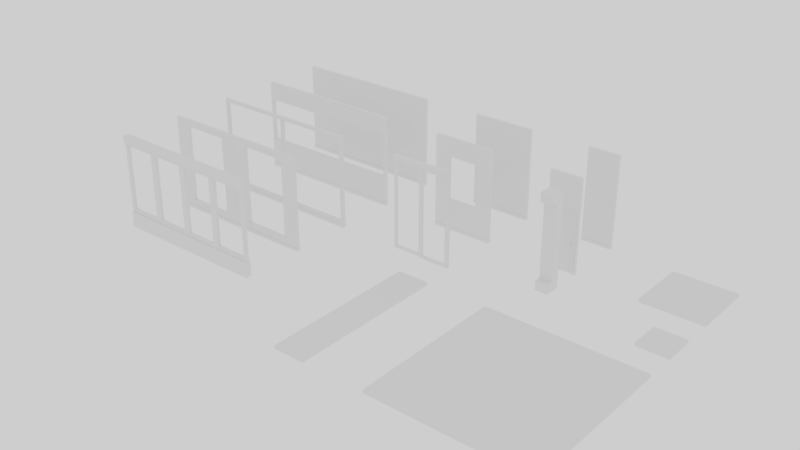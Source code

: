 # Source: BUILDING_ASSETS.blend  (saved by Blender 2.79.0; exported with 4.5.12 LTS)
import bpy
from mathutils import Matrix  # noqa: F401  (used for matrix-valued properties, if any)

bpy.ops.wm.read_factory_settings(use_empty=True)
scene = bpy.context.scene
scene.name = 'Scene'

# ---- collections
col_collection_1 = bpy.data.collections.new('Collection 1'); scene.collection.children.link(col_collection_1)

# ---- world
world_world = bpy.data.worlds.new('World'); scene.world = world_world
world_world.use_nodes = True; world_world.node_tree.nodes.clear()
_N = world_world.node_tree.nodes; _L = world_world.node_tree.links
n0 = _N.new('ShaderNodeOutputWorld'); n0.name = 'World Output'; n0.location = (300, 300)
n1 = _N.new('ShaderNodeBackground'); n1.name = 'Background'; n1.location = (10, 300)
n1.inputs[0].default_value = (1.0, 1.0, 1.0, 1.0)
_L.new(n1.outputs[0], n0.inputs[0])
n0.is_active_output = True
world_world.color = (0.05088, 0.05088, 0.05088)
world_world.use_sun_shadow = False
world_world.sun_shadow_jitter_overblur = 0.0
world_world.cycles.sampling_method = 'MANUAL'

# ---- meshes
me_cube_011 = bpy.data.meshes.new('Cube.011')
me_cube_011.from_pydata([(-0.8873, -0.08, 0.002724), (-0.89, -0.07728, 0.0), (-0.1127, -0.08, 0.002724), (-0.11, -0.07728, 0.0), (-0.1127, -0.02, 0.002724), (-0.11, -0.02272, 0.0), (-0.8873, -0.02, 0.002724), (-0.89, -0.02272, 0.0), (-0.8873, -0.08, 1.887), (-0.89, -0.07728, 1.89), (-0.1127, -0.08, 1.887), (-0.11, -0.07728, 1.89), (-0.1127, -0.02, 1.887), (-0.11, -0.02272, 1.89), (-0.8873, -0.02, 1.887), (-0.89, -0.02272, 1.89), (-0.2154, -0.01, 0.9031), (-0.1846, -0.01, 0.8969), (-0.2154, -0.01, 0.8969), (-0.1846, -0.01, 0.9031), (-0.213, -0.01, 0.8913), (-0.187, -0.01, 0.9087), (-0.2087, -0.01, 0.887), (-0.1913, -0.01, 0.913), (-0.2031, -0.01, 0.8846), (-0.2031, -0.01, 0.9154), (-0.1969, -0.01, 0.9154), (-0.1969, -0.01, 0.8846), (-0.2087, -0.01, 0.913), (-0.1913, -0.01, 0.887), (-0.213, -0.01, 0.9087), (-0.187, -0.01, 0.8913), (-0.1875, 0.0025, 0.8812), (-0.2188, 0.0025, 0.9125), (-0.1812, 0.0025, 0.8875), (-0.2221, 0.0025, 0.9044), (-0.1779, 0.0025, 0.8956), (-0.2221, 0.0025, 0.8956), (-0.1779, 0.0025, 0.9044), (-0.2188, 0.0025, 0.8875), (-0.1812, 0.0025, 0.9125), (-0.2125, 0.0025, 0.8812), (-0.1875, 0.0025, 0.9188), (-0.2044, 0.0025, 0.8779), (-0.2044, 0.0025, 0.9221), (-0.1956, 0.0025, 0.9221), (-0.1956, 0.0025, 0.8779), (-0.2125, 0.0025, 0.9188), (-0.1837, 0.02, 0.9245), (-0.2057, 0.02, 0.8711), (-0.2057, 0.02, 0.9289), (-0.1943, 0.02, 0.9289), (-0.1943, 0.02, 0.8711), (-0.2163, 0.02, 0.9245), (-0.1837, 0.02, 0.8755), (-0.2245, 0.02, 0.9163), (-0.1755, 0.02, 0.8837), (-0.2289, 0.02, 0.9057), (-0.1711, 0.02, 0.8943), (-0.2289, 0.02, 0.8943), (-0.1711, 0.02, 0.9057), (-0.2245, 0.02, 0.8837), (-0.1755, 0.02, 0.9163), (-0.2163, 0.02, 0.8755), (-0.176, 0.02835, 0.9048), (-0.2204, 0.02835, 0.8864), (-0.1796, 0.02835, 0.9136), (-0.2136, 0.02835, 0.8796), (-0.1864, 0.02835, 0.9204), (-0.2048, 0.02835, 0.876), (-0.2048, 0.02835, 0.924), (-0.1952, 0.02835, 0.924), (-0.1952, 0.02835, 0.876), (-0.2136, 0.02835, 0.9204), (-0.1864, 0.02835, 0.8796), (-0.2204, 0.02835, 0.9136), (-0.1796, 0.02835, 0.8864), (-0.224, 0.02835, 0.9048), (-0.176, 0.02835, 0.8952), (-0.224, 0.02835, 0.8952), (-0.2, 0.035, 0.9), (-0.2029, 0.03323, 0.9147), (-0.2083, 0.03323, 0.9125), (-0.2125, 0.03323, 0.9083), (-0.2147, 0.03323, 0.9029), (-0.2147, 0.03323, 0.8971), (-0.2125, 0.03323, 0.8917), (-0.2083, 0.03323, 0.8875), (-0.2029, 0.03323, 0.8853), (-0.1971, 0.03323, 0.8853), (-0.1917, 0.03323, 0.8875), (-0.1875, 0.03323, 0.8917), (-0.1853, 0.03323, 0.8971), (-0.1853, 0.03323, 0.9029), (-0.1875, 0.03323, 0.9083), (-0.1917, 0.03323, 0.9125), (-0.1971, 0.03323, 0.9147), (-0.2163, 0.01, 0.8755), (-0.1755, 0.01, 0.9163), (-0.2245, 0.01, 0.8837), (-0.1711, 0.01, 0.9057), (-0.2289, 0.01, 0.8943), (-0.1711, 0.01, 0.8943), (-0.2289, 0.01, 0.9057), (-0.1755, 0.01, 0.8837), (-0.2245, 0.01, 0.9163), (-0.1837, 0.01, 0.8755), (-0.2163, 0.01, 0.9245), (-0.1943, 0.01, 0.8711), (-0.1943, 0.01, 0.9289), (-0.2057, 0.01, 0.9289), (-0.2057, 0.01, 0.8711), (-0.1837, 0.01, 0.9245), (-0.2015, 0.03488, 0.9077), (-0.2043, 0.03488, 0.9065), (-0.2065, 0.03488, 0.9043), (-0.2077, 0.03488, 0.9015), (-0.2077, 0.03488, 0.8985), (-0.2065, 0.03488, 0.8957), (-0.2043, 0.03488, 0.8935), (-0.2015, 0.03488, 0.8923), (-0.1985, 0.03488, 0.8923), (-0.1957, 0.03488, 0.8935), (-0.1935, 0.03488, 0.8957), (-0.1923, 0.03488, 0.8985), (-0.1923, 0.03488, 0.9015), (-0.1935, 0.03488, 0.9043), (-0.1957, 0.03488, 0.9065), (-0.1985, 0.03488, 0.9077), (-0.2154, -0.09, 0.8969), (-0.1846, -0.09, 0.9031), (-0.2154, -0.09, 0.9031), (-0.1846, -0.09, 0.8969), (-0.213, -0.09, 0.9087), (-0.187, -0.09, 0.8913), (-0.2087, -0.09, 0.913), (-0.1913, -0.09, 0.887), (-0.2031, -0.09, 0.9154), (-0.2031, -0.09, 0.8846), (-0.1969, -0.09, 0.8846), (-0.1969, -0.09, 0.9154), (-0.2087, -0.09, 0.887), (-0.1913, -0.09, 0.913), (-0.213, -0.09, 0.8913), (-0.187, -0.09, 0.9087), (-0.1875, -0.1025, 0.9188), (-0.2188, -0.1025, 0.8875), (-0.1812, -0.1025, 0.9125), (-0.2221, -0.1025, 0.8956), (-0.1779, -0.1025, 0.9044), (-0.2221, -0.1025, 0.9044), (-0.1779, -0.1025, 0.8956), (-0.2188, -0.1025, 0.9125), (-0.1812, -0.1025, 0.8875), (-0.2125, -0.1025, 0.9188), (-0.1875, -0.1025, 0.8812), (-0.2044, -0.1025, 0.9221), (-0.2044, -0.1025, 0.8779), (-0.1956, -0.1025, 0.8779), (-0.1956, -0.1025, 0.9221), (-0.2125, -0.1025, 0.8812), (-0.1837, -0.12, 0.8755), (-0.2057, -0.12, 0.9289), (-0.2057, -0.12, 0.8711), (-0.1943, -0.12, 0.8711), (-0.1943, -0.12, 0.9289), (-0.2163, -0.12, 0.8755), (-0.1837, -0.12, 0.9245), (-0.2245, -0.12, 0.8837), (-0.1755, -0.12, 0.9163), (-0.2289, -0.12, 0.8943), (-0.1711, -0.12, 0.9057), (-0.2289, -0.12, 0.9057), (-0.1711, -0.12, 0.8943), (-0.2245, -0.12, 0.9163), (-0.1755, -0.12, 0.8837), (-0.2163, -0.12, 0.9245), (-0.176, -0.1283, 0.8952), (-0.2204, -0.1283, 0.9136), (-0.1796, -0.1283, 0.8864), (-0.2136, -0.1283, 0.9204), (-0.1864, -0.1283, 0.8796), (-0.2048, -0.1283, 0.924), (-0.2048, -0.1283, 0.876), (-0.1952, -0.1283, 0.876), (-0.1952, -0.1283, 0.924), (-0.2136, -0.1283, 0.8796), (-0.1864, -0.1283, 0.9204), (-0.2204, -0.1283, 0.8864), (-0.1796, -0.1283, 0.9136), (-0.224, -0.1283, 0.8952), (-0.176, -0.1283, 0.9048), (-0.224, -0.1283, 0.9048), (-0.2, -0.135, 0.9), (-0.2029, -0.1332, 0.8853), (-0.2083, -0.1332, 0.8875), (-0.2125, -0.1332, 0.8917), (-0.2147, -0.1332, 0.8971), (-0.2147, -0.1332, 0.9029), (-0.2125, -0.1332, 0.9083), (-0.2083, -0.1332, 0.9125), (-0.2029, -0.1332, 0.9147), (-0.1971, -0.1332, 0.9147), (-0.1917, -0.1332, 0.9125), (-0.1875, -0.1332, 0.9083), (-0.1853, -0.1332, 0.9029), (-0.1853, -0.1332, 0.8971), (-0.1875, -0.1332, 0.8917), (-0.1917, -0.1332, 0.8875), (-0.1971, -0.1332, 0.8853), (-0.2163, -0.11, 0.9245), (-0.1755, -0.11, 0.8837), (-0.2245, -0.11, 0.9163), (-0.1711, -0.11, 0.8943), (-0.2289, -0.11, 0.9057), (-0.1711, -0.11, 0.9057), (-0.2289, -0.11, 0.8943), (-0.1755, -0.11, 0.9163), (-0.2245, -0.11, 0.8837), (-0.1837, -0.11, 0.9245), (-0.2163, -0.11, 0.8755), (-0.1943, -0.11, 0.9289), (-0.1943, -0.11, 0.8711), (-0.2057, -0.11, 0.8711), (-0.2057, -0.11, 0.9289), (-0.1837, -0.11, 0.8755), (-0.2015, -0.1349, 0.8923), (-0.2043, -0.1349, 0.8935), (-0.2065, -0.1349, 0.8957), (-0.2077, -0.1349, 0.8985), (-0.2077, -0.1349, 0.9015), (-0.2065, -0.1349, 0.9043), (-0.2043, -0.1349, 0.9065), (-0.2015, -0.1349, 0.9077), (-0.1985, -0.1349, 0.9077), (-0.1957, -0.1349, 0.9065), (-0.1935, -0.1349, 0.9043), (-0.1923, -0.1349, 0.9015), (-0.1923, -0.1349, 0.8985), (-0.1935, -0.1349, 0.8957), (-0.1957, -0.1349, 0.8935), (-0.1985, -0.1349, 0.8923), (-0.2031, -0.02, 0.9154), (-0.2087, -0.02, 0.913), (-0.213, -0.02, 0.9087), (-0.2154, -0.02, 0.9031), (-0.2154, -0.02, 0.8969), (-0.213, -0.02, 0.8913), (-0.2087, -0.02, 0.887), (-0.2031, -0.02, 0.8846), (-0.1969, -0.02, 0.8846), (-0.1913, -0.02, 0.887), (-0.187, -0.02, 0.8913), (-0.1846, -0.02, 0.8969), (-0.1846, -0.02, 0.9031), (-0.187, -0.02, 0.9087), (-0.1913, -0.02, 0.913), (-0.1969, -0.02, 0.9154), (-0.2031, -8.196e-08, 0.9154), (-0.2087, -8.196e-08, 0.913), (-0.213, -8.242e-08, 0.9087), (-0.2154, -8.289e-08, 0.9031), (-0.2154, -8.289e-08, 0.8969), (-0.213, -8.382e-08, 0.8913), (-0.2087, -8.475e-08, 0.887), (-0.2031, -8.475e-08, 0.8846), (-0.1969, -8.475e-08, 0.8846), (-0.1913, -8.475e-08, 0.887), (-0.187, -8.382e-08, 0.8913), (-0.1846, -8.289e-08, 0.8969), (-0.1846, -8.289e-08, 0.9031), (-0.187, -8.242e-08, 0.9087), (-0.1913, -8.196e-08, 0.913), (-0.1969, -8.196e-08, 0.9154), (-0.2145, -0.01, 0.906), (-0.2157, -0.01, 0.9), (-0.1855, -0.01, 0.894), (-0.1843, -0.01, 0.9), (-0.2145, -0.01, 0.894), (-0.1855, -0.01, 0.906), (-0.2111, -0.01, 0.8889), (-0.1889, -0.01, 0.9111), (-0.206, -0.01, 0.8855), (-0.194, -0.01, 0.9145), (-0.2, -0.01, 0.8843), (-0.2, -0.01, 0.9157), (-0.206, -0.01, 0.9145), (-0.194, -0.01, 0.8855), (-0.2111, -0.01, 0.9111), (-0.1889, -0.01, 0.8889), (-0.2054, 0.005625, 0.9272), (-0.2154, 0.005625, 0.923), (-0.223, 0.005625, 0.9154), (-0.2272, 0.005625, 0.9054), (-0.2272, 0.005625, 0.8946), (-0.223, 0.005625, 0.8846), (-0.2154, 0.005625, 0.877), (-0.2054, 0.005625, 0.8728), (-0.1946, 0.005625, 0.8728), (-0.1846, 0.005625, 0.877), (-0.177, 0.005625, 0.8846), (-0.1728, 0.005625, 0.8946), (-0.1728, 0.005625, 0.9054), (-0.177, 0.005625, 0.9154), (-0.1846, 0.005625, 0.923), (-0.1946, 0.005625, 0.9272), (-0.1914, 0.0025, 0.8792), (-0.184, 0.0025, 0.884), (-0.216, 0.0025, 0.916), (-0.2208, 0.0025, 0.9086), (-0.1792, 0.0025, 0.8914), (-0.2226, 0.0025, 0.9), (-0.1774, 0.0025, 0.9), (-0.2208, 0.0025, 0.8914), (-0.1792, 0.0025, 0.9086), (-0.216, 0.0025, 0.884), (-0.184, 0.0025, 0.916), (-0.2086, 0.0025, 0.8792), (-0.1914, 0.0025, 0.9208), (-0.2, 0.0025, 0.8774), (-0.2, 0.0025, 0.9226), (-0.2086, 0.0025, 0.9208), (-0.2055, 0.02459, 0.9276), (-0.2157, 0.02459, 0.9234), (-0.2234, 0.02459, 0.9157), (-0.2276, 0.02459, 0.9055), (-0.2276, 0.02459, 0.8945), (-0.2234, 0.02459, 0.8843), (-0.2157, 0.02459, 0.8766), (-0.2055, 0.02459, 0.8723), (-0.1945, 0.02459, 0.8723), (-0.1843, 0.02459, 0.8766), (-0.1766, 0.02459, 0.8843), (-0.1724, 0.02459, 0.8945), (-0.1724, 0.02459, 0.9055), (-0.1766, 0.02459, 0.9157), (-0.1843, 0.02459, 0.9234), (-0.1945, 0.02459, 0.9276), (-0.1792, 0.02, 0.9208), (-0.1887, 0.01, 0.9272), (-0.2113, 0.02, 0.8728), (-0.2, 0.01, 0.8706), (-0.2, 0.02, 0.9294), (-0.2113, 0.01, 0.9272), (-0.1887, 0.01, 0.8728), (-0.2208, 0.01, 0.9208), (-0.1792, 0.01, 0.8792), (-0.2272, 0.01, 0.9113), (-0.1728, 0.01, 0.8887), (-0.2294, 0.01, 0.9), (-0.1706, 0.01, 0.9), (-0.2272, 0.01, 0.8887), (-0.1728, 0.01, 0.9113), (-0.2208, 0.01, 0.8792), (-0.2038, 0.03124, 0.9193), (-0.2109, 0.03124, 0.9163), (-0.2163, 0.03124, 0.9109), (-0.2193, 0.03124, 0.9038), (-0.2193, 0.03124, 0.8962), (-0.2163, 0.03124, 0.8891), (-0.2109, 0.03124, 0.8837), (-0.2038, 0.03124, 0.8807), (-0.1962, 0.03124, 0.8807), (-0.1891, 0.03124, 0.8837), (-0.1837, 0.03124, 0.8891), (-0.1807, 0.03124, 0.8962), (-0.1807, 0.03124, 0.9038), (-0.1837, 0.03124, 0.9109), (-0.1891, 0.03124, 0.9163), (-0.1962, 0.03124, 0.9193), (-0.1755, 0.02835, 0.9), (-0.1774, 0.02835, 0.9094), (-0.2226, 0.02835, 0.8906), (-0.2173, 0.02835, 0.8827), (-0.1827, 0.02835, 0.9173), (-0.2094, 0.02835, 0.8774), (-0.1906, 0.02835, 0.9226), (-0.2, 0.02835, 0.8755), (-0.2, 0.02835, 0.9245), (-0.2094, 0.02835, 0.9226), (-0.1906, 0.02835, 0.8774), (-0.2173, 0.02835, 0.9173), (-0.1827, 0.02835, 0.8827), (-0.2226, 0.02835, 0.9094), (-0.1774, 0.02835, 0.8906), (-0.2245, 0.02835, 0.9), (-0.2021, 0.03441, 0.9107), (-0.2061, 0.03441, 0.9091), (-0.2091, 0.03441, 0.9061), (-0.2107, 0.03441, 0.9021), (-0.2107, 0.03441, 0.8979), (-0.2091, 0.03441, 0.8939), (-0.2061, 0.03441, 0.8909), (-0.2021, 0.03441, 0.8893), (-0.1979, 0.03441, 0.8893), (-0.1939, 0.03441, 0.8909), (-0.1909, 0.03441, 0.8939), (-0.1893, 0.03441, 0.8979), (-0.1893, 0.03441, 0.9021), (-0.1909, 0.03441, 0.9061), (-0.1939, 0.03441, 0.9091), (-0.1979, 0.03441, 0.9107), (-0.2, 0.03323, 0.915), (-0.2057, 0.03323, 0.9139), (-0.2106, 0.03323, 0.9106), (-0.2139, 0.03323, 0.9057), (-0.215, 0.03323, 0.9), (-0.2139, 0.03323, 0.8943), (-0.2106, 0.03323, 0.8894), (-0.2057, 0.03323, 0.8861), (-0.2, 0.03323, 0.885), (-0.1943, 0.03323, 0.8861), (-0.1894, 0.03323, 0.8894), (-0.1861, 0.03323, 0.8943), (-0.185, 0.03323, 0.9), (-0.1861, 0.03323, 0.9057), (-0.1894, 0.03323, 0.9106), (-0.1943, 0.03323, 0.9139), (-0.1792, 0.01, 0.9208), (-0.1887, 0.02, 0.9272), (-0.2113, 0.01, 0.8728), (-0.2, 0.02, 0.8706), (-0.2, 0.01, 0.9294), (-0.2113, 0.02, 0.9272), (-0.1887, 0.02, 0.8728), (-0.2208, 0.02, 0.9208), (-0.1792, 0.02, 0.8792), (-0.2272, 0.02, 0.9113), (-0.1728, 0.02, 0.8887), (-0.2294, 0.02, 0.9), (-0.1706, 0.02, 0.9), (-0.2272, 0.02, 0.8887), (-0.1728, 0.02, 0.9113), (-0.2208, 0.02, 0.8792), (-0.2163, 0.015, 0.8755), (-0.1755, 0.015, 0.9163), (-0.2245, 0.015, 0.8837), (-0.1711, 0.015, 0.9057), (-0.2289, 0.015, 0.8943), (-0.1711, 0.015, 0.8943), (-0.2289, 0.015, 0.9057), (-0.1755, 0.015, 0.8837), (-0.2245, 0.015, 0.9163), (-0.1837, 0.015, 0.8755), (-0.2163, 0.015, 0.9245), (-0.1943, 0.015, 0.8711), (-0.1943, 0.015, 0.9289), (-0.2057, 0.015, 0.9289), (-0.2057, 0.015, 0.8711), (-0.1837, 0.015, 0.9245), (-0.2009, 0.03497, 0.9045), (-0.2025, 0.03497, 0.9038), (-0.2038, 0.03497, 0.9025), (-0.2045, 0.03497, 0.9009), (-0.2045, 0.03497, 0.8991), (-0.2038, 0.03497, 0.8975), (-0.2025, 0.03497, 0.8962), (-0.2009, 0.03497, 0.8955), (-0.1991, 0.03497, 0.8955), (-0.1975, 0.03497, 0.8962), (-0.1962, 0.03497, 0.8975), (-0.1955, 0.03497, 0.8991), (-0.1955, 0.03497, 0.9009), (-0.1962, 0.03497, 0.9025), (-0.1975, 0.03497, 0.9038), (-0.1991, 0.03497, 0.9045), (-0.2, 0.03488, 0.9078), (-0.203, 0.03488, 0.9072), (-0.2055, 0.03488, 0.9055), (-0.2072, 0.03488, 0.903), (-0.2078, 0.03488, 0.9), (-0.2072, 0.03488, 0.897), (-0.2055, 0.03488, 0.8945), (-0.203, 0.03488, 0.8928), (-0.2, 0.03488, 0.8922), (-0.197, 0.03488, 0.8928), (-0.1945, 0.03488, 0.8945), (-0.1928, 0.03488, 0.897), (-0.1922, 0.03488, 0.9), (-0.1928, 0.03488, 0.903), (-0.1945, 0.03488, 0.9055), (-0.197, 0.03488, 0.9072), (-0.2031, -0.08, 0.8846), (-0.2087, -0.08, 0.887), (-0.213, -0.08, 0.8913), (-0.2154, -0.08, 0.8969), (-0.2154, -0.08, 0.9031), (-0.213, -0.08, 0.9087), (-0.2087, -0.08, 0.913), (-0.2031, -0.08, 0.9154), (-0.1969, -0.08, 0.9154), (-0.1913, -0.08, 0.913), (-0.187, -0.08, 0.9087), (-0.1846, -0.08, 0.9031), (-0.1846, -0.08, 0.8969), (-0.187, -0.08, 0.8913), (-0.1913, -0.08, 0.887), (-0.1969, -0.08, 0.8846), (-0.2031, -0.1, 0.8846), (-0.2087, -0.1, 0.887), (-0.213, -0.1, 0.8913), (-0.2154, -0.1, 0.8969), (-0.2154, -0.1, 0.9031), (-0.213, -0.1, 0.9087), (-0.2087, -0.1, 0.913), (-0.2031, -0.1, 0.9154), (-0.1969, -0.1, 0.9154), (-0.1913, -0.1, 0.913), (-0.187, -0.1, 0.9087), (-0.1846, -0.1, 0.9031), (-0.1846, -0.1, 0.8969), (-0.187, -0.1, 0.8913), (-0.1913, -0.1, 0.887), (-0.1969, -0.1, 0.8846), (-0.2145, -0.09, 0.894), (-0.2157, -0.09, 0.9), (-0.1855, -0.09, 0.906), (-0.1843, -0.09, 0.9), (-0.2145, -0.09, 0.906), (-0.1855, -0.09, 0.894), (-0.2111, -0.09, 0.9111), (-0.1889, -0.09, 0.8889), (-0.206, -0.09, 0.9145), (-0.194, -0.09, 0.8855), (-0.2, -0.09, 0.9157), (-0.2, -0.09, 0.8843), (-0.206, -0.09, 0.8855), (-0.194, -0.09, 0.9145), (-0.2111, -0.09, 0.8889), (-0.1889, -0.09, 0.9111), (-0.2054, -0.1056, 0.8728), (-0.2154, -0.1056, 0.877), (-0.223, -0.1056, 0.8846), (-0.2272, -0.1056, 0.8946), (-0.2272, -0.1056, 0.9054), (-0.223, -0.1056, 0.9154), (-0.2154, -0.1056, 0.923), (-0.2054, -0.1056, 0.9272), (-0.1946, -0.1056, 0.9272), (-0.1846, -0.1056, 0.923), (-0.177, -0.1056, 0.9154), (-0.1728, -0.1056, 0.9054), (-0.1728, -0.1056, 0.8946), (-0.177, -0.1056, 0.8846), (-0.1846, -0.1056, 0.877), (-0.1946, -0.1056, 0.8728), (-0.1914, -0.1025, 0.9208), (-0.184, -0.1025, 0.916), (-0.216, -0.1025, 0.884), (-0.2208, -0.1025, 0.8914), (-0.1792, -0.1025, 0.9086), (-0.2226, -0.1025, 0.9), (-0.1774, -0.1025, 0.9), (-0.2208, -0.1025, 0.9086), (-0.1792, -0.1025, 0.8914), (-0.216, -0.1025, 0.916), (-0.184, -0.1025, 0.884), (-0.2086, -0.1025, 0.9208), (-0.1914, -0.1025, 0.8792), (-0.2, -0.1025, 0.9226), (-0.2, -0.1025, 0.8774), (-0.2086, -0.1025, 0.8792), (-0.2055, -0.1246, 0.8723), (-0.2157, -0.1246, 0.8766), (-0.2234, -0.1246, 0.8843), (-0.2276, -0.1246, 0.8945), (-0.2276, -0.1246, 0.9055), (-0.2234, -0.1246, 0.9157), (-0.2157, -0.1246, 0.9234), (-0.2055, -0.1246, 0.9276), (-0.1945, -0.1246, 0.9276), (-0.1843, -0.1246, 0.9234), (-0.1766, -0.1246, 0.9157), (-0.1724, -0.1246, 0.9055), (-0.1724, -0.1246, 0.8945), (-0.1766, -0.1246, 0.8843), (-0.1843, -0.1246, 0.8766), (-0.1945, -0.1246, 0.8723), (-0.1792, -0.12, 0.8792), (-0.1887, -0.11, 0.8728), (-0.2113, -0.12, 0.9272), (-0.2, -0.11, 0.9294), (-0.2, -0.12, 0.8706), (-0.2113, -0.11, 0.8728), (-0.1887, -0.11, 0.9272), (-0.2208, -0.11, 0.8792), (-0.1792, -0.11, 0.9208), (-0.2272, -0.11, 0.8887), (-0.1728, -0.11, 0.9113), (-0.2294, -0.11, 0.9), (-0.1706, -0.11, 0.9), (-0.2272, -0.11, 0.9113), (-0.1728, -0.11, 0.8887), (-0.2208, -0.11, 0.9208), (-0.2038, -0.1312, 0.8807), (-0.2109, -0.1312, 0.8837), (-0.2163, -0.1312, 0.8891), (-0.2193, -0.1312, 0.8962), (-0.2193, -0.1312, 0.9038), (-0.2163, -0.1312, 0.9109), (-0.2109, -0.1312, 0.9163), (-0.2038, -0.1312, 0.9193), (-0.1962, -0.1312, 0.9193), (-0.1891, -0.1312, 0.9163), (-0.1837, -0.1312, 0.9109), (-0.1807, -0.1312, 0.9038), (-0.1807, -0.1312, 0.8962), (-0.1837, -0.1312, 0.8891), (-0.1891, -0.1312, 0.8837), (-0.1962, -0.1312, 0.8807), (-0.1755, -0.1283, 0.9), (-0.1774, -0.1283, 0.8906), (-0.2226, -0.1283, 0.9094), (-0.2173, -0.1283, 0.9173), (-0.1827, -0.1283, 0.8827), (-0.2094, -0.1283, 0.9226), (-0.1906, -0.1283, 0.8774), (-0.2, -0.1283, 0.9245), (-0.2, -0.1283, 0.8755), (-0.2094, -0.1283, 0.8774), (-0.1906, -0.1283, 0.9226), (-0.2173, -0.1283, 0.8827), (-0.1827, -0.1283, 0.9173), (-0.2226, -0.1283, 0.8906), (-0.1774, -0.1283, 0.9094), (-0.2245, -0.1283, 0.9), (-0.2021, -0.1344, 0.8893), (-0.2061, -0.1344, 0.8909), (-0.2091, -0.1344, 0.8939), (-0.2107, -0.1344, 0.8979), (-0.2107, -0.1344, 0.9021), (-0.2091, -0.1344, 0.9061), (-0.2061, -0.1344, 0.9091), (-0.2021, -0.1344, 0.9107), (-0.1979, -0.1344, 0.9107), (-0.1939, -0.1344, 0.9091), (-0.1909, -0.1344, 0.9061), (-0.1893, -0.1344, 0.9021), (-0.1893, -0.1344, 0.8979), (-0.1909, -0.1344, 0.8939), (-0.1939, -0.1344, 0.8909), (-0.1979, -0.1344, 0.8893), (-0.2, -0.1332, 0.885), (-0.2057, -0.1332, 0.8861), (-0.2106, -0.1332, 0.8894), (-0.2139, -0.1332, 0.8943), (-0.215, -0.1332, 0.9), (-0.2139, -0.1332, 0.9057), (-0.2106, -0.1332, 0.9106), (-0.2057, -0.1332, 0.9139), (-0.2, -0.1332, 0.915), (-0.1943, -0.1332, 0.9139), (-0.1894, -0.1332, 0.9106), (-0.1861, -0.1332, 0.9057), (-0.185, -0.1332, 0.9), (-0.1861, -0.1332, 0.8943), (-0.1894, -0.1332, 0.8894), (-0.1943, -0.1332, 0.8861), (-0.1792, -0.11, 0.8792), (-0.1887, -0.12, 0.8728), (-0.2113, -0.11, 0.9272), (-0.2, -0.12, 0.9294), (-0.2, -0.11, 0.8706), (-0.2113, -0.12, 0.8728), (-0.1887, -0.12, 0.9272), (-0.2208, -0.12, 0.8792), (-0.1792, -0.12, 0.9208), (-0.2272, -0.12, 0.8887), (-0.1728, -0.12, 0.9113), (-0.2294, -0.12, 0.9), (-0.1706, -0.12, 0.9), (-0.2272, -0.12, 0.9113), (-0.1728, -0.12, 0.8887), (-0.2208, -0.12, 0.9208), (-0.2163, -0.115, 0.9245), (-0.1755, -0.115, 0.8837), (-0.2245, -0.115, 0.9163), (-0.1711, -0.115, 0.8943), (-0.2289, -0.115, 0.9057), (-0.1711, -0.115, 0.9057), (-0.2289, -0.115, 0.8943), (-0.1755, -0.115, 0.9163), (-0.2245, -0.115, 0.8837), (-0.1837, -0.115, 0.9245), (-0.2163, -0.115, 0.8755), (-0.1943, -0.115, 0.9289), (-0.1943, -0.115, 0.8711), (-0.2057, -0.115, 0.8711), (-0.2057, -0.115, 0.9289), (-0.1837, -0.115, 0.8755), (-0.2009, -0.135, 0.8955), (-0.2025, -0.135, 0.8962), (-0.2038, -0.135, 0.8975), (-0.2045, -0.135, 0.8991), (-0.2045, -0.135, 0.9009), (-0.2038, -0.135, 0.9025), (-0.2025, -0.135, 0.9038), (-0.2009, -0.135, 0.9045), (-0.1991, -0.135, 0.9045), (-0.1975, -0.135, 0.9038), (-0.1962, -0.135, 0.9025), (-0.1955, -0.135, 0.9009), (-0.1955, -0.135, 0.8991), (-0.1962, -0.135, 0.8975), (-0.1975, -0.135, 0.8962), (-0.1991, -0.135, 0.8955), (-0.2, -0.1349, 0.8922), (-0.203, -0.1349, 0.8928), (-0.2055, -0.1349, 0.8945), (-0.2072, -0.1349, 0.897), (-0.2078, -0.1349, 0.9), (-0.2072, -0.1349, 0.903), (-0.2055, -0.1349, 0.9055), (-0.203, -0.1349, 0.9072), (-0.2, -0.1349, 0.9078), (-0.197, -0.1349, 0.9072), (-0.1945, -0.1349, 0.9055), (-0.1928, -0.1349, 0.903), (-0.1922, -0.1349, 0.9), (-0.1928, -0.1349, 0.897), (-0.1945, -0.1349, 0.8945), (-0.197, -0.1349, 0.8928), (-0.2, -0.02, 0.9157), (-0.206, -0.02, 0.9145), (-0.2111, -0.02, 0.9111), (-0.2145, -0.02, 0.906), (-0.2157, -0.02, 0.9), (-0.2145, -0.02, 0.894), (-0.2111, -0.02, 0.8889), (-0.206, -0.02, 0.8855), (-0.2, -0.02, 0.8843), (-0.194, -0.02, 0.8855), (-0.1889, -0.02, 0.8889), (-0.1855, -0.02, 0.894), (-0.1843, -0.02, 0.9), (-0.1855, -0.02, 0.906), (-0.1889, -0.02, 0.9111), (-0.194, -0.02, 0.9145), (-0.2, -8.196e-08, 0.9157), (-0.206, -8.196e-08, 0.9145), (-0.2111, -8.207e-08, 0.9111), (-0.2145, -8.277e-08, 0.906), (-0.2157, -8.289e-08, 0.9), (-0.2145, -8.312e-08, 0.894), (-0.2111, -8.452e-08, 0.8889), (-0.206, -8.475e-08, 0.8855), (-0.2, -8.475e-08, 0.8843), (-0.194, -8.475e-08, 0.8855), (-0.1889, -8.452e-08, 0.8889), (-0.1855, -8.312e-08, 0.894), (-0.1843, -8.289e-08, 0.9), (-0.1855, -8.277e-08, 0.906), (-0.1889, -8.207e-08, 0.9111), (-0.194, -8.196e-08, 0.9145), (-0.2, 0.005625, 0.9277), (-0.2106, 0.005625, 0.9256), (-0.2196, 0.005625, 0.9196), (-0.2256, 0.005625, 0.9106), (-0.2277, 0.005625, 0.9), (-0.2256, 0.005625, 0.8894), (-0.2196, 0.005625, 0.8804), (-0.2106, 0.005625, 0.8744), (-0.2, 0.005625, 0.8723), (-0.1894, 0.005625, 0.8744), (-0.1804, 0.005625, 0.8804), (-0.1744, 0.005625, 0.8894), (-0.1723, 0.005625, 0.9), (-0.1744, 0.005625, 0.9106), (-0.1804, 0.005625, 0.9196), (-0.1894, 0.005625, 0.9256), (-0.2, 0.02459, 0.9282), (-0.2108, 0.02459, 0.9261), (-0.2199, 0.02459, 0.9199), (-0.2261, 0.02459, 0.9108), (-0.2282, 0.02459, 0.9), (-0.2261, 0.02459, 0.8892), (-0.2199, 0.02459, 0.8801), (-0.2108, 0.02459, 0.8739), (-0.2, 0.02459, 0.8718), (-0.1892, 0.02459, 0.8739), (-0.1801, 0.02459, 0.8801), (-0.1739, 0.02459, 0.8892), (-0.1718, 0.02459, 0.9), (-0.1739, 0.02459, 0.9108), (-0.1801, 0.02459, 0.9199), (-0.1892, 0.02459, 0.9261), (-0.2, 0.03495, 0.9057), (-0.2022, 0.03495, 0.9053), (-0.2041, 0.03495, 0.9041), (-0.2053, 0.03495, 0.9022), (-0.2057, 0.03495, 0.9), (-0.2053, 0.03495, 0.8978), (-0.2041, 0.03495, 0.8959), (-0.2022, 0.03495, 0.8947), (-0.2, 0.03495, 0.8943), (-0.1978, 0.03495, 0.8947), (-0.1959, 0.03495, 0.8959), (-0.1947, 0.03495, 0.8978), (-0.1943, 0.03495, 0.9), (-0.1947, 0.03495, 0.9022), (-0.1959, 0.03495, 0.9041), (-0.1978, 0.03495, 0.9053), (-0.2075, 0.03124, 0.9182), (-0.2, 0.03124, 0.9197), (-0.2139, 0.03124, 0.9139), (-0.2182, 0.03124, 0.9075), (-0.2197, 0.03124, 0.9), (-0.2182, 0.03124, 0.8925), (-0.2139, 0.03124, 0.8861), (-0.2075, 0.03124, 0.8818), (-0.2, 0.03124, 0.8803), (-0.1925, 0.03124, 0.8818), (-0.1861, 0.03124, 0.8861), (-0.1818, 0.03124, 0.8925), (-0.1803, 0.03124, 0.9), (-0.1818, 0.03124, 0.9075), (-0.1861, 0.03124, 0.9139), (-0.1925, 0.03124, 0.9182), (-0.1792, 0.015, 0.9208), (-0.1887, 0.015, 0.9272), (-0.2113, 0.015, 0.8728), (-0.2, 0.015, 0.8706), (-0.2, 0.015, 0.9294), (-0.2113, 0.015, 0.9272), (-0.1887, 0.015, 0.8728), (-0.2208, 0.015, 0.9208), (-0.1792, 0.015, 0.8792), (-0.2272, 0.015, 0.9113), (-0.1728, 0.015, 0.8887), (-0.2294, 0.015, 0.9), (-0.1706, 0.015, 0.9), (-0.2272, 0.015, 0.8887), (-0.1728, 0.015, 0.9113), (-0.2208, 0.015, 0.8792), (-0.2042, 0.03441, 0.9101), (-0.2, 0.03441, 0.9109), (-0.2077, 0.03441, 0.9077), (-0.2101, 0.03441, 0.9042), (-0.2109, 0.03441, 0.9), (-0.2101, 0.03441, 0.8958), (-0.2077, 0.03441, 0.8923), (-0.2042, 0.03441, 0.8899), (-0.2, 0.03441, 0.8891), (-0.1958, 0.03441, 0.8899), (-0.1923, 0.03441, 0.8923), (-0.1899, 0.03441, 0.8958), (-0.1891, 0.03441, 0.9), (-0.1899, 0.03441, 0.9042), (-0.1923, 0.03441, 0.9077), (-0.1958, 0.03441, 0.9101), (-0.2, -0.08, 0.8843), (-0.206, -0.08, 0.8855), (-0.2111, -0.08, 0.8889), (-0.2145, -0.08, 0.894), (-0.2157, -0.08, 0.9), (-0.2145, -0.08, 0.906), (-0.2111, -0.08, 0.9111), (-0.206, -0.08, 0.9145), (-0.2, -0.08, 0.9157), (-0.194, -0.08, 0.9145), (-0.1889, -0.08, 0.9111), (-0.1855, -0.08, 0.906), (-0.1843, -0.08, 0.9), (-0.1855, -0.08, 0.894), (-0.1889, -0.08, 0.8889), (-0.194, -0.08, 0.8855), (-0.2, -0.1, 0.8843), (-0.206, -0.1, 0.8855), (-0.2111, -0.1, 0.8889), (-0.2145, -0.1, 0.894), (-0.2157, -0.1, 0.9), (-0.2145, -0.1, 0.906), (-0.2111, -0.1, 0.9111), (-0.206, -0.1, 0.9145), (-0.2, -0.1, 0.9157), (-0.194, -0.1, 0.9145), (-0.1889, -0.1, 0.9111), (-0.1855, -0.1, 0.906), (-0.1843, -0.1, 0.9), (-0.1855, -0.1, 0.894), (-0.1889, -0.1, 0.8889), (-0.194, -0.1, 0.8855), (-0.2, -0.1056, 0.8723), (-0.2106, -0.1056, 0.8744), (-0.2196, -0.1056, 0.8804), (-0.2256, -0.1056, 0.8894), (-0.2277, -0.1056, 0.9), (-0.2256, -0.1056, 0.9106), (-0.2196, -0.1056, 0.9196), (-0.2106, -0.1056, 0.9256), (-0.2, -0.1056, 0.9277), (-0.1894, -0.1056, 0.9256), (-0.1804, -0.1056, 0.9196), (-0.1744, -0.1056, 0.9106), (-0.1723, -0.1056, 0.9), (-0.1744, -0.1056, 0.8894), (-0.1804, -0.1056, 0.8804), (-0.1894, -0.1056, 0.8744), (-0.2, -0.1246, 0.8718), (-0.2108, -0.1246, 0.8739), (-0.2199, -0.1246, 0.8801), (-0.2261, -0.1246, 0.8892), (-0.2282, -0.1246, 0.9), (-0.2261, -0.1246, 0.9108), (-0.2199, -0.1246, 0.9199), (-0.2108, -0.1246, 0.9261), (-0.2, -0.1246, 0.9282), (-0.1892, -0.1246, 0.9261), (-0.1801, -0.1246, 0.9199), (-0.1739, -0.1246, 0.9108), (-0.1718, -0.1246, 0.9), (-0.1739, -0.1246, 0.8892), (-0.1801, -0.1246, 0.8801), (-0.1892, -0.1246, 0.8739), (-0.2, -0.1349, 0.8943), (-0.2022, -0.1349, 0.8947), (-0.2041, -0.1349, 0.8959), (-0.2053, -0.1349, 0.8978), (-0.2057, -0.1349, 0.9), (-0.2053, -0.1349, 0.9022), (-0.2041, -0.1349, 0.9041), (-0.2022, -0.1349, 0.9053), (-0.2, -0.1349, 0.9057), (-0.1978, -0.1349, 0.9053), (-0.1959, -0.1349, 0.9041), (-0.1947, -0.1349, 0.9022), (-0.1943, -0.1349, 0.9), (-0.1947, -0.1349, 0.8978), (-0.1959, -0.1349, 0.8959), (-0.1978, -0.1349, 0.8947), (-0.2075, -0.1312, 0.8818), (-0.2, -0.1312, 0.8803), (-0.2139, -0.1312, 0.8861), (-0.2182, -0.1312, 0.8925), (-0.2197, -0.1312, 0.9), (-0.2182, -0.1312, 0.9075), (-0.2139, -0.1312, 0.9139), (-0.2075, -0.1312, 0.9182), (-0.2, -0.1312, 0.9197), (-0.1925, -0.1312, 0.9182), (-0.1861, -0.1312, 0.9139), (-0.1818, -0.1312, 0.9075), (-0.1803, -0.1312, 0.9), (-0.1818, -0.1312, 0.8925), (-0.1861, -0.1312, 0.8861), (-0.1925, -0.1312, 0.8818), (-0.1792, -0.115, 0.8792), (-0.1887, -0.115, 0.8728), (-0.2113, -0.115, 0.9272), (-0.2, -0.115, 0.9294), (-0.2, -0.115, 0.8706), (-0.2113, -0.115, 0.8728), (-0.1887, -0.115, 0.9272), (-0.2208, -0.115, 0.8792), (-0.1792, -0.115, 0.9208), (-0.2272, -0.115, 0.8887), (-0.1728, -0.115, 0.9113), (-0.2294, -0.115, 0.9), (-0.1706, -0.115, 0.9), (-0.2272, -0.115, 0.9113), (-0.1728, -0.115, 0.8887), (-0.2208, -0.115, 0.9208), (-0.2042, -0.1344, 0.8899), (-0.2, -0.1344, 0.8891), (-0.2077, -0.1344, 0.8923), (-0.2101, -0.1344, 0.8958), (-0.2109, -0.1344, 0.9), (-0.2101, -0.1344, 0.9042), (-0.2077, -0.1344, 0.9077), (-0.2042, -0.1344, 0.9101), (-0.2, -0.1344, 0.9109), (-0.1958, -0.1344, 0.9101), (-0.1923, -0.1344, 0.9077), (-0.1899, -0.1344, 0.9042), (-0.1891, -0.1344, 0.9), (-0.1899, -0.1344, 0.8958), (-0.1923, -0.1344, 0.8923), (-0.1958, -0.1344, 0.8899)], [], [(0, 2, 10, 8), (7, 5, 3, 1), (4, 6, 14, 12), (15, 9, 11, 13), (3, 5, 13, 11), (1, 3, 2, 0), (5, 7, 6, 4), (8, 10, 11, 9), (12, 14, 15, 13), (3, 11, 10, 2), (9, 1, 0, 8), (14, 6, 7, 15), (13, 5, 4, 12), (7, 1, 9, 15), (16, 275, 726, 245), (16, 245, 725, 274), (16, 274, 741, 261), (16, 261, 742, 275), (17, 277, 734, 253), (17, 253, 733, 276), (17, 276, 749, 269), (17, 269, 750, 277), (18, 278, 727, 246), (18, 246, 726, 275), (18, 275, 742, 262), (18, 262, 743, 278), (19, 279, 735, 254), (19, 254, 734, 277), (19, 277, 750, 270), (19, 270, 751, 279), (20, 280, 728, 247), (20, 247, 727, 278), (20, 278, 743, 263), (20, 263, 744, 280), (21, 281, 736, 255), (21, 255, 735, 279), (21, 279, 751, 271), (21, 271, 752, 281), (22, 282, 729, 248), (22, 248, 728, 280), (22, 280, 744, 264), (22, 264, 745, 282), (23, 283, 737, 256), (23, 256, 736, 281), (23, 281, 752, 272), (23, 272, 753, 283), (24, 284, 730, 249), (24, 249, 729, 282), (24, 282, 745, 265), (24, 265, 746, 284), (25, 286, 723, 242), (25, 242, 722, 285), (25, 285, 738, 258), (25, 258, 739, 286), (26, 285, 722, 257), (26, 257, 737, 283), (26, 283, 753, 273), (26, 273, 738, 285), (27, 287, 731, 250), (27, 250, 730, 284), (27, 284, 746, 266), (27, 266, 747, 287), (28, 288, 724, 243), (28, 243, 723, 286), (28, 286, 739, 259), (28, 259, 740, 288), (29, 289, 732, 251), (29, 251, 731, 287), (29, 287, 747, 267), (29, 267, 748, 289), (30, 274, 725, 244), (30, 244, 724, 288), (30, 288, 740, 260), (30, 260, 741, 274), (31, 276, 733, 252), (31, 252, 732, 289), (31, 289, 748, 268), (31, 268, 749, 276), (32, 307, 748, 267), (32, 267, 747, 306), (32, 306, 763, 299), (32, 299, 764, 307), (33, 309, 741, 260), (33, 260, 740, 308), (33, 308, 756, 292), (33, 292, 757, 309), (34, 310, 749, 268), (34, 268, 748, 307), (34, 307, 764, 300), (34, 300, 765, 310), (35, 311, 742, 261), (35, 261, 741, 309), (35, 309, 757, 293), (35, 293, 758, 311), (36, 312, 750, 269), (36, 269, 749, 310), (36, 310, 765, 301), (36, 301, 766, 312), (37, 313, 743, 262), (37, 262, 742, 311), (37, 311, 758, 294), (37, 294, 759, 313), (38, 314, 751, 270), (38, 270, 750, 312), (38, 312, 766, 302), (38, 302, 767, 314), (39, 315, 744, 263), (39, 263, 743, 313), (39, 313, 759, 295), (39, 295, 760, 315), (40, 316, 752, 271), (40, 271, 751, 314), (40, 314, 767, 303), (40, 303, 768, 316), (41, 317, 745, 264), (41, 264, 744, 315), (41, 315, 760, 296), (41, 296, 761, 317), (42, 318, 753, 272), (42, 272, 752, 316), (42, 316, 768, 304), (42, 304, 769, 318), (43, 319, 746, 265), (43, 265, 745, 317), (43, 317, 761, 297), (43, 297, 762, 319), (44, 321, 739, 258), (44, 258, 738, 320), (44, 320, 754, 290), (44, 290, 755, 321), (45, 320, 738, 273), (45, 273, 753, 318), (45, 318, 769, 305), (45, 305, 754, 320), (46, 306, 747, 266), (46, 266, 746, 319), (46, 319, 762, 298), (46, 298, 763, 306), (47, 308, 740, 259), (47, 259, 739, 321), (47, 321, 755, 291), (47, 291, 756, 308), (48, 419, 819, 449), (48, 449, 818, 338), (48, 338, 784, 336), (48, 336, 785, 419), (49, 421, 821, 448), (49, 448, 820, 340), (49, 340, 777, 329), (49, 329, 778, 421), (50, 423, 823, 447), (50, 447, 822, 342), (50, 342, 770, 322), (50, 322, 771, 423), (51, 342, 822, 446), (51, 446, 819, 419), (51, 419, 785, 337), (51, 337, 770, 342), (52, 424, 824, 445), (52, 445, 821, 421), (52, 421, 778, 330), (52, 330, 779, 424), (53, 425, 825, 444), (53, 444, 823, 423), (53, 423, 771, 323), (53, 323, 772, 425), (54, 426, 826, 443), (54, 443, 824, 424), (54, 424, 779, 331), (54, 331, 780, 426), (55, 427, 827, 442), (55, 442, 825, 425), (55, 425, 772, 324), (55, 324, 773, 427), (56, 428, 828, 441), (56, 441, 826, 426), (56, 426, 780, 332), (56, 332, 781, 428), (57, 429, 829, 440), (57, 440, 827, 427), (57, 427, 773, 325), (57, 325, 774, 429), (58, 430, 830, 439), (58, 439, 828, 428), (58, 428, 781, 333), (58, 333, 782, 430), (59, 431, 831, 438), (59, 438, 829, 429), (59, 429, 774, 326), (59, 326, 775, 431), (60, 432, 832, 437), (60, 437, 830, 430), (60, 430, 782, 334), (60, 334, 783, 432), (61, 433, 833, 436), (61, 436, 831, 431), (61, 431, 775, 327), (61, 327, 776, 433), (62, 338, 818, 435), (62, 435, 832, 432), (62, 432, 783, 335), (62, 335, 784, 338), (63, 340, 820, 434), (63, 434, 833, 433), (63, 433, 776, 328), (63, 328, 777, 340), (64, 371, 783, 334), (64, 334, 782, 370), (64, 370, 814, 366), (64, 366, 815, 371), (65, 373, 776, 327), (65, 327, 775, 372), (65, 372, 807, 359), (65, 359, 808, 373), (66, 374, 784, 335), (66, 335, 783, 371), (66, 371, 815, 367), (66, 367, 816, 374), (67, 375, 777, 328), (67, 328, 776, 373), (67, 373, 808, 360), (67, 360, 809, 375), (68, 376, 785, 336), (68, 336, 784, 374), (68, 374, 816, 368), (68, 368, 817, 376), (69, 377, 778, 329), (69, 329, 777, 375), (69, 375, 809, 361), (69, 361, 810, 377), (70, 379, 771, 322), (70, 322, 770, 378), (70, 378, 803, 354), (70, 354, 802, 379), (71, 378, 770, 337), (71, 337, 785, 376), (71, 376, 817, 369), (71, 369, 803, 378), (72, 380, 779, 330), (72, 330, 778, 377), (72, 377, 810, 362), (72, 362, 811, 380), (73, 381, 772, 323), (73, 323, 771, 379), (73, 379, 802, 355), (73, 355, 804, 381), (74, 382, 780, 331), (74, 331, 779, 380), (74, 380, 811, 363), (74, 363, 812, 382), (75, 383, 773, 324), (75, 324, 772, 381), (75, 381, 804, 356), (75, 356, 805, 383), (76, 384, 781, 332), (76, 332, 780, 382), (76, 382, 812, 364), (76, 364, 813, 384), (77, 385, 774, 325), (77, 325, 773, 383), (77, 383, 805, 357), (77, 357, 806, 385), (78, 370, 782, 333), (78, 333, 781, 384), (78, 384, 813, 365), (78, 365, 814, 370), (79, 372, 775, 326), (79, 326, 774, 385), (79, 385, 806, 358), (79, 358, 807, 372), (80, 451, 787, 450), (80, 450, 786, 465), (80, 465, 801, 464), (80, 464, 800, 463), (80, 463, 799, 462), (80, 462, 798, 461), (80, 461, 797, 460), (80, 460, 796, 459), (80, 459, 795, 458), (80, 458, 794, 457), (80, 457, 793, 456), (80, 456, 792, 455), (80, 455, 791, 454), (80, 454, 790, 453), (80, 453, 789, 452), (80, 452, 788, 451), (81, 402, 835, 386), (81, 386, 834, 403), (81, 403, 802, 354), (81, 354, 803, 402), (82, 403, 834, 387), (82, 387, 836, 404), (82, 404, 804, 355), (82, 355, 802, 403), (83, 404, 836, 388), (83, 388, 837, 405), (83, 405, 805, 356), (83, 356, 804, 404), (84, 405, 837, 389), (84, 389, 838, 406), (84, 406, 806, 357), (84, 357, 805, 405), (85, 406, 838, 390), (85, 390, 839, 407), (85, 407, 807, 358), (85, 358, 806, 406), (86, 407, 839, 391), (86, 391, 840, 408), (86, 408, 808, 359), (86, 359, 807, 407), (87, 408, 840, 392), (87, 392, 841, 409), (87, 409, 809, 360), (87, 360, 808, 408), (88, 409, 841, 393), (88, 393, 842, 410), (88, 410, 810, 361), (88, 361, 809, 409), (89, 410, 842, 394), (89, 394, 843, 411), (89, 411, 811, 362), (89, 362, 810, 410), (90, 411, 843, 395), (90, 395, 844, 412), (90, 412, 812, 363), (90, 363, 811, 411), (91, 412, 844, 396), (91, 396, 845, 413), (91, 413, 813, 364), (91, 364, 812, 412), (92, 413, 845, 397), (92, 397, 846, 414), (92, 414, 814, 365), (92, 365, 813, 413), (93, 414, 846, 398), (93, 398, 847, 415), (93, 415, 815, 366), (93, 366, 814, 414), (94, 415, 847, 399), (94, 399, 848, 416), (94, 416, 816, 367), (94, 367, 815, 415), (95, 416, 848, 400), (95, 400, 849, 417), (95, 417, 817, 368), (95, 368, 816, 416), (96, 417, 849, 401), (96, 401, 835, 402), (96, 402, 803, 369), (96, 369, 817, 417), (97, 420, 761, 296), (97, 296, 760, 353), (97, 353, 833, 434), (97, 434, 820, 420), (98, 418, 768, 303), (98, 303, 767, 352), (98, 352, 832, 435), (98, 435, 818, 418), (99, 353, 760, 295), (99, 295, 759, 351), (99, 351, 831, 436), (99, 436, 833, 353), (100, 352, 767, 302), (100, 302, 766, 350), (100, 350, 830, 437), (100, 437, 832, 352), (101, 351, 759, 294), (101, 294, 758, 349), (101, 349, 829, 438), (101, 438, 831, 351), (102, 350, 766, 301), (102, 301, 765, 348), (102, 348, 828, 439), (102, 439, 830, 350), (103, 349, 758, 293), (103, 293, 757, 347), (103, 347, 827, 440), (103, 440, 829, 349), (104, 348, 765, 300), (104, 300, 764, 346), (104, 346, 826, 441), (104, 441, 828, 348), (105, 347, 757, 292), (105, 292, 756, 345), (105, 345, 825, 442), (105, 442, 827, 347), (106, 346, 764, 299), (106, 299, 763, 344), (106, 344, 824, 443), (106, 443, 826, 346), (107, 345, 756, 291), (107, 291, 755, 343), (107, 343, 823, 444), (107, 444, 825, 345), (108, 344, 763, 298), (108, 298, 762, 341), (108, 341, 821, 445), (108, 445, 824, 344), (109, 422, 754, 305), (109, 305, 769, 339), (109, 339, 819, 446), (109, 446, 822, 422), (110, 343, 755, 290), (110, 290, 754, 422), (110, 422, 822, 447), (110, 447, 823, 343), (111, 341, 762, 297), (111, 297, 761, 420), (111, 420, 820, 448), (111, 448, 821, 341), (112, 339, 769, 304), (112, 304, 768, 418), (112, 418, 818, 449), (112, 449, 819, 339), (113, 466, 786, 450), (113, 450, 787, 467), (113, 467, 834, 386), (113, 386, 835, 466), (114, 467, 787, 451), (114, 451, 788, 468), (114, 468, 836, 387), (114, 387, 834, 467), (115, 468, 788, 452), (115, 452, 789, 469), (115, 469, 837, 388), (115, 388, 836, 468), (116, 469, 789, 453), (116, 453, 790, 470), (116, 470, 838, 389), (116, 389, 837, 469), (117, 470, 790, 454), (117, 454, 791, 471), (117, 471, 839, 390), (117, 390, 838, 470), (118, 471, 791, 455), (118, 455, 792, 472), (118, 472, 840, 391), (118, 391, 839, 471), (119, 472, 792, 456), (119, 456, 793, 473), (119, 473, 841, 392), (119, 392, 840, 472), (120, 473, 793, 457), (120, 457, 794, 474), (120, 474, 842, 393), (120, 393, 841, 473), (121, 474, 794, 458), (121, 458, 795, 475), (121, 475, 843, 394), (121, 394, 842, 474), (122, 475, 795, 459), (122, 459, 796, 476), (122, 476, 844, 395), (122, 395, 843, 475), (123, 476, 796, 460), (123, 460, 797, 477), (123, 477, 845, 396), (123, 396, 844, 476), (124, 477, 797, 461), (124, 461, 798, 478), (124, 478, 846, 397), (124, 397, 845, 477), (125, 478, 798, 462), (125, 462, 799, 479), (125, 479, 847, 398), (125, 398, 846, 478), (126, 479, 799, 463), (126, 463, 800, 480), (126, 480, 848, 399), (126, 399, 847, 479), (127, 480, 800, 464), (127, 464, 801, 481), (127, 481, 849, 400), (127, 400, 848, 480), (128, 481, 801, 465), (128, 465, 786, 466), (128, 466, 835, 401), (128, 401, 849, 481), (129, 515, 854, 485), (129, 485, 853, 514), (129, 514, 869, 501), (129, 501, 870, 515), (130, 517, 862, 493), (130, 493, 861, 516), (130, 516, 877, 509), (130, 509, 878, 517), (131, 518, 855, 486), (131, 486, 854, 515), (131, 515, 870, 502), (131, 502, 871, 518), (132, 519, 863, 494), (132, 494, 862, 517), (132, 517, 878, 510), (132, 510, 879, 519), (133, 520, 856, 487), (133, 487, 855, 518), (133, 518, 871, 503), (133, 503, 872, 520), (134, 521, 864, 495), (134, 495, 863, 519), (134, 519, 879, 511), (134, 511, 880, 521), (135, 522, 857, 488), (135, 488, 856, 520), (135, 520, 872, 504), (135, 504, 873, 522), (136, 523, 865, 496), (136, 496, 864, 521), (136, 521, 880, 512), (136, 512, 881, 523), (137, 524, 858, 489), (137, 489, 857, 522), (137, 522, 873, 505), (137, 505, 874, 524), (138, 526, 851, 482), (138, 482, 850, 525), (138, 525, 866, 498), (138, 498, 867, 526), (139, 525, 850, 497), (139, 497, 865, 523), (139, 523, 881, 513), (139, 513, 866, 525), (140, 527, 859, 490), (140, 490, 858, 524), (140, 524, 874, 506), (140, 506, 875, 527), (141, 528, 852, 483), (141, 483, 851, 526), (141, 526, 867, 499), (141, 499, 868, 528), (142, 529, 860, 491), (142, 491, 859, 527), (142, 527, 875, 507), (142, 507, 876, 529), (143, 514, 853, 484), (143, 484, 852, 528), (143, 528, 868, 500), (143, 500, 869, 514), (144, 516, 861, 492), (144, 492, 860, 529), (144, 529, 876, 508), (144, 508, 877, 516), (145, 547, 876, 507), (145, 507, 875, 546), (145, 546, 891, 539), (145, 539, 892, 547), (146, 549, 869, 500), (146, 500, 868, 548), (146, 548, 884, 532), (146, 532, 885, 549), (147, 550, 877, 508), (147, 508, 876, 547), (147, 547, 892, 540), (147, 540, 893, 550), (148, 551, 870, 501), (148, 501, 869, 549), (148, 549, 885, 533), (148, 533, 886, 551), (149, 552, 878, 509), (149, 509, 877, 550), (149, 550, 893, 541), (149, 541, 894, 552), (150, 553, 871, 502), (150, 502, 870, 551), (150, 551, 886, 534), (150, 534, 887, 553), (151, 554, 879, 510), (151, 510, 878, 552), (151, 552, 894, 542), (151, 542, 895, 554), (152, 555, 872, 503), (152, 503, 871, 553), (152, 553, 887, 535), (152, 535, 888, 555), (153, 556, 880, 511), (153, 511, 879, 554), (153, 554, 895, 543), (153, 543, 896, 556), (154, 557, 873, 504), (154, 504, 872, 555), (154, 555, 888, 536), (154, 536, 889, 557), (155, 558, 881, 512), (155, 512, 880, 556), (155, 556, 896, 544), (155, 544, 897, 558), (156, 559, 874, 505), (156, 505, 873, 557), (156, 557, 889, 537), (156, 537, 890, 559), (157, 561, 867, 498), (157, 498, 866, 560), (157, 560, 882, 530), (157, 530, 883, 561), (158, 560, 866, 513), (158, 513, 881, 558), (158, 558, 897, 545), (158, 545, 882, 560), (159, 546, 875, 506), (159, 506, 874, 559), (159, 559, 890, 538), (159, 538, 891, 546), (160, 548, 868, 499), (160, 499, 867, 561), (160, 561, 883, 531), (160, 531, 884, 548), (161, 659, 947, 689), (161, 689, 946, 578), (161, 578, 912, 576), (161, 576, 913, 659), (162, 661, 949, 688), (162, 688, 948, 580), (162, 580, 905, 569), (162, 569, 906, 661), (163, 663, 951, 687), (163, 687, 950, 582), (163, 582, 898, 562), (163, 562, 899, 663), (164, 582, 950, 686), (164, 686, 947, 659), (164, 659, 913, 577), (164, 577, 898, 582), (165, 664, 952, 685), (165, 685, 949, 661), (165, 661, 906, 570), (165, 570, 907, 664), (166, 665, 953, 684), (166, 684, 951, 663), (166, 663, 899, 563), (166, 563, 900, 665), (167, 666, 954, 683), (167, 683, 952, 664), (167, 664, 907, 571), (167, 571, 908, 666), (168, 667, 955, 682), (168, 682, 953, 665), (168, 665, 900, 564), (168, 564, 901, 667), (169, 668, 956, 681), (169, 681, 954, 666), (169, 666, 908, 572), (169, 572, 909, 668), (170, 669, 957, 680), (170, 680, 955, 667), (170, 667, 901, 565), (170, 565, 902, 669), (171, 670, 958, 679), (171, 679, 956, 668), (171, 668, 909, 573), (171, 573, 910, 670), (172, 671, 959, 678), (172, 678, 957, 669), (172, 669, 902, 566), (172, 566, 903, 671), (173, 672, 960, 677), (173, 677, 958, 670), (173, 670, 910, 574), (173, 574, 911, 672), (174, 673, 961, 676), (174, 676, 959, 671), (174, 671, 903, 567), (174, 567, 904, 673), (175, 578, 946, 675), (175, 675, 960, 672), (175, 672, 911, 575), (175, 575, 912, 578), (176, 580, 948, 674), (176, 674, 961, 673), (176, 673, 904, 568), (176, 568, 905, 580), (177, 611, 911, 574), (177, 574, 910, 610), (177, 610, 942, 606), (177, 606, 943, 611), (178, 613, 904, 567), (178, 567, 903, 612), (178, 612, 935, 599), (178, 599, 936, 613), (179, 614, 912, 575), (179, 575, 911, 611), (179, 611, 943, 607), (179, 607, 944, 614), (180, 615, 905, 568), (180, 568, 904, 613), (180, 613, 936, 600), (180, 600, 937, 615), (181, 616, 913, 576), (181, 576, 912, 614), (181, 614, 944, 608), (181, 608, 945, 616), (182, 617, 906, 569), (182, 569, 905, 615), (182, 615, 937, 601), (182, 601, 938, 617), (183, 619, 899, 562), (183, 562, 898, 618), (183, 618, 931, 594), (183, 594, 930, 619), (184, 618, 898, 577), (184, 577, 913, 616), (184, 616, 945, 609), (184, 609, 931, 618), (185, 620, 907, 570), (185, 570, 906, 617), (185, 617, 938, 602), (185, 602, 939, 620), (186, 621, 900, 563), (186, 563, 899, 619), (186, 619, 930, 595), (186, 595, 932, 621), (187, 622, 908, 571), (187, 571, 907, 620), (187, 620, 939, 603), (187, 603, 940, 622), (188, 623, 901, 564), (188, 564, 900, 621), (188, 621, 932, 596), (188, 596, 933, 623), (189, 624, 909, 572), (189, 572, 908, 622), (189, 622, 940, 604), (189, 604, 941, 624), (190, 625, 902, 565), (190, 565, 901, 623), (190, 623, 933, 597), (190, 597, 934, 625), (191, 610, 910, 573), (191, 573, 909, 624), (191, 624, 941, 605), (191, 605, 942, 610), (192, 612, 903, 566), (192, 566, 902, 625), (192, 625, 934, 598), (192, 598, 935, 612), (193, 691, 915, 690), (193, 690, 914, 705), (193, 705, 929, 704), (193, 704, 928, 703), (193, 703, 927, 702), (193, 702, 926, 701), (193, 701, 925, 700), (193, 700, 924, 699), (193, 699, 923, 698), (193, 698, 922, 697), (193, 697, 921, 696), (193, 696, 920, 695), (193, 695, 919, 694), (193, 694, 918, 693), (193, 693, 917, 692), (193, 692, 916, 691), (194, 642, 963, 626), (194, 626, 962, 643), (194, 643, 930, 594), (194, 594, 931, 642), (195, 643, 962, 627), (195, 627, 964, 644), (195, 644, 932, 595), (195, 595, 930, 643), (196, 644, 964, 628), (196, 628, 965, 645), (196, 645, 933, 596), (196, 596, 932, 644), (197, 645, 965, 629), (197, 629, 966, 646), (197, 646, 934, 597), (197, 597, 933, 645), (198, 646, 966, 630), (198, 630, 967, 647), (198, 647, 935, 598), (198, 598, 934, 646), (199, 647, 967, 631), (199, 631, 968, 648), (199, 648, 936, 599), (199, 599, 935, 647), (200, 648, 968, 632), (200, 632, 969, 649), (200, 649, 937, 600), (200, 600, 936, 648), (201, 649, 969, 633), (201, 633, 970, 650), (201, 650, 938, 601), (201, 601, 937, 649), (202, 650, 970, 634), (202, 634, 971, 651), (202, 651, 939, 602), (202, 602, 938, 650), (203, 651, 971, 635), (203, 635, 972, 652), (203, 652, 940, 603), (203, 603, 939, 651), (204, 652, 972, 636), (204, 636, 973, 653), (204, 653, 941, 604), (204, 604, 940, 652), (205, 653, 973, 637), (205, 637, 974, 654), (205, 654, 942, 605), (205, 605, 941, 653), (206, 654, 974, 638), (206, 638, 975, 655), (206, 655, 943, 606), (206, 606, 942, 654), (207, 655, 975, 639), (207, 639, 976, 656), (207, 656, 944, 607), (207, 607, 943, 655), (208, 656, 976, 640), (208, 640, 977, 657), (208, 657, 945, 608), (208, 608, 944, 656), (209, 657, 977, 641), (209, 641, 963, 642), (209, 642, 931, 609), (209, 609, 945, 657), (210, 660, 889, 536), (210, 536, 888, 593), (210, 593, 961, 674), (210, 674, 948, 660), (211, 658, 896, 543), (211, 543, 895, 592), (211, 592, 960, 675), (211, 675, 946, 658), (212, 593, 888, 535), (212, 535, 887, 591), (212, 591, 959, 676), (212, 676, 961, 593), (213, 592, 895, 542), (213, 542, 894, 590), (213, 590, 958, 677), (213, 677, 960, 592), (214, 591, 887, 534), (214, 534, 886, 589), (214, 589, 957, 678), (214, 678, 959, 591), (215, 590, 894, 541), (215, 541, 893, 588), (215, 588, 956, 679), (215, 679, 958, 590), (216, 589, 886, 533), (216, 533, 885, 587), (216, 587, 955, 680), (216, 680, 957, 589), (217, 588, 893, 540), (217, 540, 892, 586), (217, 586, 954, 681), (217, 681, 956, 588), (218, 587, 885, 532), (218, 532, 884, 585), (218, 585, 953, 682), (218, 682, 955, 587), (219, 586, 892, 539), (219, 539, 891, 584), (219, 584, 952, 683), (219, 683, 954, 586), (220, 585, 884, 531), (220, 531, 883, 583), (220, 583, 951, 684), (220, 684, 953, 585), (221, 584, 891, 538), (221, 538, 890, 581), (221, 581, 949, 685), (221, 685, 952, 584), (222, 662, 882, 545), (222, 545, 897, 579), (222, 579, 947, 686), (222, 686, 950, 662), (223, 583, 883, 530), (223, 530, 882, 662), (223, 662, 950, 687), (223, 687, 951, 583), (224, 581, 890, 537), (224, 537, 889, 660), (224, 660, 948, 688), (224, 688, 949, 581), (225, 579, 897, 544), (225, 544, 896, 658), (225, 658, 946, 689), (225, 689, 947, 579), (226, 706, 914, 690), (226, 690, 915, 707), (226, 707, 962, 626), (226, 626, 963, 706), (227, 707, 915, 691), (227, 691, 916, 708), (227, 708, 964, 627), (227, 627, 962, 707), (228, 708, 916, 692), (228, 692, 917, 709), (228, 709, 965, 628), (228, 628, 964, 708), (229, 709, 917, 693), (229, 693, 918, 710), (229, 710, 966, 629), (229, 629, 965, 709), (230, 710, 918, 694), (230, 694, 919, 711), (230, 711, 967, 630), (230, 630, 966, 710), (231, 711, 919, 695), (231, 695, 920, 712), (231, 712, 968, 631), (231, 631, 967, 711), (232, 712, 920, 696), (232, 696, 921, 713), (232, 713, 969, 632), (232, 632, 968, 712), (233, 713, 921, 697), (233, 697, 922, 714), (233, 714, 970, 633), (233, 633, 969, 713), (234, 714, 922, 698), (234, 698, 923, 715), (234, 715, 971, 634), (234, 634, 970, 714), (235, 715, 923, 699), (235, 699, 924, 716), (235, 716, 972, 635), (235, 635, 971, 715), (236, 716, 924, 700), (236, 700, 925, 717), (236, 717, 973, 636), (236, 636, 972, 716), (237, 717, 925, 701), (237, 701, 926, 718), (237, 718, 974, 637), (237, 637, 973, 717), (238, 718, 926, 702), (238, 702, 927, 719), (238, 719, 975, 638), (238, 638, 974, 718), (239, 719, 927, 703), (239, 703, 928, 720), (239, 720, 976, 639), (239, 639, 975, 719), (240, 720, 928, 704), (240, 704, 929, 721), (240, 721, 977, 640), (240, 640, 976, 720), (241, 721, 929, 705), (241, 705, 914, 706), (241, 706, 963, 641), (241, 641, 977, 721)])
me_cube_011.use_remesh_preserve_volume = False
me_cube_011.use_remesh_preserve_attributes = False
me_cube_011.use_mirror_vertex_groups = False
me_cube_011.update()
me_cube_002 = bpy.data.meshes.new('Cube.002')
me_cube_002.from_pydata([(-0.95, -0.12, 1.95), (-0.95, 0.02, 1.95), (-0.05, -0.12, 1.95), (-0.05, 0.02, 1.95), (-0.95, -0.12, 0.0), (-0.95, 0.02, 0.0), (-0.05, 0.02, 0.0), (-0.05, -0.12, 0.0), (-0.9, -1.863e-08, 1.9), (-0.1, -1.863e-08, 1.9), (-0.1, -0.1, 1.9), (-0.9, -0.1, 1.9), (-0.11, -1.49e-08, 0.0), (-0.11, -0.1, 0.0), (-0.89, -1.49e-08, 0.0), (-0.89, -0.1, 0.0), (-0.9, 0.02, 1.9), (-0.1, 0.02, 1.9), (-0.1, -0.12, 1.9), (-0.9, -0.12, 1.9), (-0.1, 0.02, 0.0), (-0.1, -0.12, 0.0), (-0.9, 0.02, 0.0), (-0.9, -0.12, 0.0), (-0.89, -1.863e-08, 1.89), (-0.11, -1.863e-08, 1.89), (-0.11, -0.1, 1.89), (-0.89, -0.1, 1.89), (-0.1, -1.49e-08, 0.0), (-0.1, -0.1, 0.0), (-0.9, -1.49e-08, 0.0), (-0.9, -0.1, 0.0)], [], [(27, 15, 14, 24), (27, 24, 25, 26), (25, 12, 13, 26), (17, 16, 1, 3), (19, 18, 2, 0), (16, 22, 5, 1), (20, 17, 3, 6), (18, 21, 7, 2), (23, 19, 0, 4), (7, 6, 3, 2), (1, 0, 2, 3), (4, 0, 1, 5), (9, 8, 16, 17), (11, 10, 18, 19), (8, 30, 22, 16), (28, 9, 17, 20), (10, 29, 21, 18), (31, 11, 19, 23), (25, 24, 8, 9), (27, 26, 10, 11), (4, 5, 22, 30, 14, 15, 31, 23), (7, 21, 29, 13, 12, 28, 20, 6), (24, 14, 30, 8), (12, 25, 9, 28), (26, 13, 29, 10), (15, 27, 11, 31)])
me_cube_002.use_remesh_preserve_volume = False
me_cube_002.use_remesh_preserve_attributes = False
me_cube_002.use_mirror_vertex_groups = False
me_cube_002.update()
me_cube_020 = bpy.data.meshes.new('Cube.020')
me_cube_020.from_pydata([(-5.0, 0.0, -0.15), (-5.0, 0.0, -0.05), (-5.0, 1.0, -0.15), (-5.0, 1.0, -0.05), (-7.55e-08, 0.0, -0.15), (-7.55e-08, 0.0, -0.05), (-7.55e-08, 1.0, -0.15), (-7.55e-08, 1.0, -0.05)], [], [(0, 1, 3, 2), (2, 3, 7, 6), (6, 7, 5, 4), (4, 5, 1, 0), (2, 6, 4, 0), (7, 3, 1, 5)])
me_cube_020.use_remesh_preserve_volume = False
me_cube_020.use_remesh_preserve_attributes = False
me_cube_020.use_mirror_vertex_groups = False
me_cube_020.update()
me_cube_019 = bpy.data.meshes.new('Cube.019')
me_cube_019.from_pydata([(-5.0, -5.0, -0.15), (-5.0, -5.0, -0.05), (-5.0, 0.0, -0.15), (-5.0, 0.0, -0.05), (0.0, -5.0, -0.15), (0.0, -5.0, -0.05), (0.0, 0.0, -0.15), (0.0, 0.0, -0.05)], [], [(0, 1, 3, 2), (2, 3, 7, 6), (6, 7, 5, 4), (4, 5, 1, 0), (2, 6, 4, 0), (7, 3, 1, 5)])
me_cube_019.use_remesh_preserve_volume = False
me_cube_019.use_remesh_preserve_attributes = False
me_cube_019.use_mirror_vertex_groups = False
me_cube_019.update()
me_cube_018 = bpy.data.meshes.new('Cube.018')
me_cube_018.from_pydata([(-2.0, -2.0, -0.15), (-2.0, -2.0, -0.05), (-2.0, 0.0, -0.15), (-2.0, 0.0, -0.05), (0.0, -2.0, -0.15), (0.0, -2.0, -0.05), (0.0, 0.0, -0.15), (0.0, 0.0, -0.05)], [], [(0, 1, 3, 2), (2, 3, 7, 6), (6, 7, 5, 4), (4, 5, 1, 0), (2, 6, 4, 0), (7, 3, 1, 5)])
me_cube_018.use_remesh_preserve_volume = False
me_cube_018.use_remesh_preserve_attributes = False
me_cube_018.use_mirror_vertex_groups = False
me_cube_018.update()
me_cube_017 = bpy.data.meshes.new('Cube.017')
me_cube_017.from_pydata([(-1.0, -1.0, -0.15), (-1.0, -1.0, -0.05), (-1.0, 0.0, -0.15), (-1.0, 0.0, -0.05), (0.0, -1.0, -0.15), (0.0, -1.0, -0.05), (0.0, 0.0, -0.15), (0.0, 0.0, -0.05)], [], [(0, 1, 3, 2), (2, 3, 7, 6), (6, 7, 5, 4), (4, 5, 1, 0), (2, 6, 4, 0), (7, 3, 1, 5)])
me_cube_017.use_remesh_preserve_volume = False
me_cube_017.use_remesh_preserve_attributes = False
me_cube_017.use_mirror_vertex_groups = False
me_cube_017.update()
me_cube_016 = bpy.data.meshes.new('Cube.016')
me_cube_016.from_pydata([(-1.05, -0.1, 0.0), (-1.05, -0.1, 2.9), (-1.05, -0.05, 0.0), (-1.05, -0.05, 2.9), (-1.05, -0.1, 0.1), (-1.05, -0.05, 0.1), (5.96e-08, -0.1, 2.9), (-0.1, -0.05, 0.0), (-0.1, -0.05, 2.9), (-0.1, -0.1, 0.0), (-0.1, -0.1, 2.9), (-0.1, -0.1, 0.1), (-0.1, -0.05, 0.1), (-0.95, -0.05, 0.1), (-0.95, -0.1, 0.0), (0.0, -0.05, 2.9), (-0.95, -0.05, 2.9), (-0.95, -0.1, 0.1), (-7.153e-07, -0.05, 0.0), (-0.95, -0.1, 2.9), (-0.95, -0.05, 0.0), (-7.153e-07, -0.05, 0.1), (-7.153e-07, -0.1, 0.1), (-7.153e-07, -0.1, 0.0), (-2.384e-07, -0.05, 2.8), (-1.788e-07, -0.1, 2.8), (-0.1, -0.1, 2.8), (-0.1, -0.05, 2.8), (-1.05, -0.1, 2.8), (-1.05, -0.05, 2.8), (-0.95, -0.05, 2.8), (-0.95, -0.1, 2.8)], [], [(28, 1, 3, 29), (27, 8, 15, 24), (31, 19, 1, 28), (7, 18, 23, 9), (29, 3, 16, 30), (0, 4, 5, 2), (7, 12, 21, 18), (14, 17, 4, 0), (26, 31, 30, 27), (9, 11, 17, 14), (20, 13, 12, 7), (20, 7, 9, 14), (13, 17, 11, 12), (2, 5, 13, 20), (23, 22, 11, 9), (2, 20, 14, 0), (25, 6, 10, 26), (27, 30, 16, 8), (30, 31, 17, 13), (22, 23, 18, 21), (24, 25, 22, 21), (12, 11, 26, 27), (10, 19, 31, 26), (5, 29, 30, 13), (17, 31, 28, 4), (4, 28, 29, 5), (22, 25, 26, 11), (12, 27, 24, 21), (6, 25, 24, 15), (6, 15, 8, 10), (16, 19, 10, 8), (1, 19, 16, 3)])
me_cube_016.use_remesh_preserve_volume = False
me_cube_016.use_remesh_preserve_attributes = False
me_cube_016.use_mirror_vertex_groups = False
me_cube_016.update()
me_cube_015 = bpy.data.meshes.new('Cube.015')
me_cube_015.from_pydata([(-2.0, -0.05, 0.0), (-2.0, -0.05, 2.9), (-2.0, 0.0, 0.0), (-2.0, 0.0, 2.9), (0.0, -0.05, 0.0), (0.0, -0.05, 2.9), (0.0, 0.0, 0.0), (0.0, 0.0, 2.9), (-2.0, -0.05, 0.1), (-2.0, 0.0, 0.1), (0.0, 0.0, 0.1), (0.0, -0.05, 0.1), (-1.9, 0.02, 3.0), (-1.9, 0.02, 2.9), (-1.9, 0.0, 3.0), (-1.9, -0.05, 3.0), (-0.95, -0.05, 2.9), (-0.95, 0.02, 3.0), (-0.95, -0.12, 3.0), (-0.95, 0.0, 3.0), (-1.05, 0.0, 0.0), (-1.05, 0.0, 2.9), (-1.05, -0.05, 0.0), (-1.05, -0.05, 2.9), (-1.05, -0.05, 0.1), (-1.05, 0.0, 0.1), (-1.9, 0.0, 0.1), (-1.9, -0.05, 0.0), (-0.95, -0.12, 2.9), (-0.95, 0.0, 2.9), (-1.9, 0.0, 2.9), (-1.9, -0.05, 0.1), (-0.1, 0.0, 0.0), (-0.95, 0.0, 0.0), (-0.95, -0.05, 3.0), (-0.95, 0.02, 2.9), (-1.9, -0.05, 2.9), (-1.9, 0.0, 0.0), (-0.95, 0.0, 0.1), (-0.1, 0.0, 0.1), (-1.9, -0.12, 3.0), (-1.9, -0.12, 2.9), (-0.1, -0.05, 0.1), (-0.95, -0.05, 0.1), (-0.95, -0.05, 0.0), (-0.1, -0.05, 0.0), (-0.95, 0.0, 2.8), (-0.1, 0.0, 2.8), (-0.95, -0.05, 2.8), (-0.1, -0.05, 2.8), (-2.0, -0.05, 3.0), (-2.0, 0.0, 3.0), (0.0, -0.05, 3.0), (0.0, 0.0, 3.0), (-1.05, 0.0, 3.0), (-1.05, -0.05, 3.0), (-1.05, 0.02, 2.9), (0.0, 0.02, 2.9), (-2.0, 0.02, 2.9), (-1.05, 0.02, 3.0), (0.0, 0.02, 3.0), (-2.0, 0.02, 3.0), (-1.05, -0.12, 2.9), (-2.0, -0.12, 2.9), (0.0, -0.12, 2.9), (-2.0, -0.12, 3.0), (-1.05, -0.12, 3.0), (0.0, -0.12, 3.0), (-0.1, -0.05, 3.0), (-0.1, 0.02, 2.9), (-0.1, 0.0, 2.9), (-0.1, 0.0, 3.0), (-0.1, -0.05, 2.9), (-0.1, -0.12, 3.0), (-0.1, 0.02, 3.0), (-0.1, -0.12, 2.9), (-1.05, -0.05, 2.8), (-1.05, 0.0, 2.8), (-2.0, -0.05, 2.8), (-2.0, 0.0, 2.8), (-1.9, 0.0, 2.8), (-1.9, -0.05, 2.8)], [], [(78, 1, 3, 79), (77, 21, 29, 46), (10, 7, 5, 11), (81, 36, 1, 78), (20, 33, 44, 22), (52, 68, 73, 67), (35, 29, 21, 56), (6, 10, 11, 4), (79, 3, 30, 80), (0, 8, 9, 2), (20, 25, 38, 33), (54, 14, 15, 55), (1, 36, 41, 63), (56, 13, 12, 59), (27, 31, 8, 0), (18, 34, 55, 66), (46, 29, 70, 47), (76, 81, 80, 77), (22, 24, 31, 27), (4, 11, 42, 45), (51, 14, 12, 61), (37, 26, 25, 20), (21, 30, 13, 56), (3, 1, 50, 51), (37, 20, 22, 27), (11, 5, 72, 49, 42), (26, 31, 24, 25), (14, 51, 50, 15), (69, 70, 29, 35), (73, 68, 34, 18), (63, 41, 40, 65), (74, 71, 53, 60), (2, 9, 26, 37), (34, 19, 54, 55), (17, 19, 71, 74), (45, 32, 6, 4), (28, 16, 72, 75), (44, 43, 24, 22), (18, 28, 75, 73), (32, 39, 10, 6), (17, 35, 56, 59), (2, 37, 27, 0), (48, 16, 23, 76), (55, 15, 40, 66), (53, 71, 68, 52), (7, 70, 69, 57), (5, 7, 53, 52), (36, 23, 62, 41), (3, 51, 61, 58), (57, 69, 74, 60), (13, 58, 61, 12), (54, 19, 17, 59), (53, 7, 57, 60), (14, 54, 59, 12), (30, 3, 58, 13), (41, 62, 66, 40), (62, 28, 18, 66), (15, 50, 65, 40), (50, 1, 63, 65), (23, 16, 28, 62), (5, 52, 67, 64), (73, 75, 64, 67), (47, 70, 7, 10, 39), (49, 72, 16, 48), (74, 69, 35, 17), (75, 72, 5, 64), (68, 71, 19, 34), (77, 80, 30, 21), (80, 81, 31, 26), (43, 44, 33, 38), (46, 48, 43, 38), (47, 49, 48, 46), (39, 42, 49, 47), (45, 42, 39, 32), (25, 24, 76, 77), (23, 36, 81, 76), (9, 79, 80, 26), (31, 81, 78, 8), (8, 78, 79, 9), (43, 48, 76, 24), (25, 77, 46, 38)])
me_cube_015.use_remesh_preserve_volume = False
me_cube_015.use_remesh_preserve_attributes = False
me_cube_015.use_mirror_vertex_groups = False
me_cube_015.update()
me_cube_010 = bpy.data.meshes.new('Cube.010')
me_cube_010.from_pydata([(-5.0, -0.1, 0.0), (-4.5, -0.1, 2.8), (-5.0, 0.0, 0.0), (-4.5, 0.0, 2.8), (0.0, -0.1, 0.0), (-0.5, -0.1, 2.8), (0.0, 0.0, 0.0), (-0.5, 0.0, 2.8), (-4.5, -0.1, 0.3), (-4.5, 0.0, 0.3), (-0.5, 0.0, 0.3), (-0.5, -0.1, 0.3), (0.0, -0.12, 0.1), (0.0, -0.12, 0.0), (-5.0, -0.12, 0.0), (-5.0, -0.12, 0.1), (-5.0, 0.02, 0.1), (-5.0, 0.02, 0.0), (0.0, 0.02, 0.0), (0.0, 0.02, 0.1), (-5.0, -0.1, 0.1), (-5.0, -0.1, 3.0), (-5.0, 0.0, 3.0), (0.0, 0.0, 3.0), (0.0, -0.1, 3.0), (-5.0, 0.0, 0.1), (0.0, 0.0, 0.1), (0.0, -0.1, 0.1), (-2.0, 0.0, 0.0), (-3.0, 0.0, 0.0), (-3.0, 0.0, 3.0), (-2.0, 0.0, 3.0), (-3.0, -0.1, 0.0), (-2.0, -0.1, 0.0), (-2.0, -0.1, 3.0), (-3.0, -0.1, 3.0), (-3.0, -0.1, 0.1), (-2.0, -0.1, 0.1), (-2.0, 0.0, 0.1), (-3.0, 0.0, 0.1), (-2.0, -0.12, 0.0), (-3.0, -0.12, 0.0), (-3.0, -0.12, 0.1), (-2.0, -0.12, 0.1), (-3.0, 0.02, 0.0), (-2.0, 0.02, 0.0), (-3.0, 0.02, 0.1), (-2.0, 0.02, 0.1), (-2.0, 0.0, 2.8), (-3.0, 0.0, 2.8), (-3.0, -0.1, 2.8), (-2.0, -0.1, 2.8), (-2.0, -0.1, 0.3), (-3.0, -0.1, 0.3), (-3.0, 0.0, 0.3), (-2.0, 0.0, 0.3)], [], [(20, 21, 22, 25), (50, 49, 54, 53), (26, 23, 24, 27), (48, 51, 52, 55), (6, 28, 45, 18), (49, 3, 22, 30), (4, 27, 12, 13), (6, 26, 27, 4), (9, 54, 39, 25), (0, 20, 25, 2), (17, 16, 46, 44), (11, 52, 37, 27), (20, 0, 14, 15), (0, 32, 41, 14), (7, 5, 51, 48), (2, 25, 16, 17), (26, 6, 18, 19), (28, 6, 4, 33), (8, 1, 21, 20), (33, 4, 13, 40), (53, 8, 20, 36), (3, 9, 25, 22), (10, 7, 23, 26), (5, 11, 27, 24), (27, 37, 43, 12), (25, 39, 46, 16), (13, 12, 43, 40), (55, 10, 26, 38), (51, 5, 24, 34), (30, 22, 21, 35), (23, 31, 34, 24), (45, 47, 19, 18), (1, 50, 35, 21), (36, 20, 15, 42), (41, 42, 15, 14), (38, 26, 19, 47), (7, 48, 31, 23), (29, 2, 17, 44), (55, 52, 11, 10), (1, 3, 49, 50), (55, 38, 39, 54), (53, 36, 37, 52), (51, 34, 35, 50), (49, 30, 31, 48), (29, 44, 45, 28), (47, 45, 44, 46), (33, 40, 41, 32), (36, 42, 43, 37), (42, 41, 40, 43), (38, 47, 46, 39), (30, 35, 34, 31), (28, 33, 32, 29), (50, 53, 52, 51), (48, 55, 54, 49), (2, 29, 32, 0), (10, 11, 5, 7), (53, 54, 9, 8), (8, 9, 3, 1)])
me_cube_010.use_remesh_preserve_volume = False
me_cube_010.use_remesh_preserve_attributes = False
me_cube_010.use_mirror_vertex_groups = False
me_cube_010.update()
me_cube_009 = bpy.data.meshes.new('Cube.009')
me_cube_009.from_pydata([(-2.98e-08, -0.3, 0.0), (-2.98e-08, -0.3, 3.0), (-0.4, -0.3, 0.0), (-0.4, -0.3, 3.0), (0.0, 1.192e-07, 0.0), (0.0, 1.192e-07, 3.0), (-0.4, 1.49e-07, 0.0), (-0.4, 1.49e-07, 3.0), (-2.98e-08, -0.3, 2.7), (-0.4, -0.3, 2.7), (-0.4, 1.49e-07, 2.7), (0.0, 1.192e-07, 2.7), (-0.4, -0.3, 0.3), (-0.4, 1.49e-07, 0.3), (0.0, 1.192e-07, 0.3), (-2.98e-08, -0.3, 0.3), (-0.4, -0.5, 0.0), (-2.98e-08, -0.5, 0.0), (-2.98e-08, -0.5, 2.7), (-2.98e-08, -0.5, 3.0), (-0.4, -0.5, 3.0), (-0.4, -0.5, 0.3), (-0.4, -0.5, 2.7), (-2.98e-08, -0.5, 0.3)], [], [(0, 15, 23, 17), (9, 3, 7, 10), (10, 7, 5, 11), (11, 5, 1, 8), (2, 6, 4, 0), (7, 3, 1, 5), (14, 11, 8, 15), (13, 10, 11, 14), (12, 9, 10, 13), (15, 8, 9, 12), (12, 2, 16, 21), (2, 12, 13, 6), (6, 13, 14, 4), (4, 14, 15, 0), (18, 19, 20, 22), (17, 23, 21, 16), (8, 1, 19, 18), (9, 8, 18, 22), (15, 12, 21, 23), (3, 9, 22, 20), (1, 3, 20, 19), (2, 0, 17, 16)])
me_cube_009.use_remesh_preserve_volume = False
me_cube_009.use_remesh_preserve_attributes = False
me_cube_009.use_mirror_vertex_groups = False
me_cube_009.update()
me_cube_008 = bpy.data.meshes.new('Cube.008')
me_cube_008.from_pydata([(-5.0, -0.15, 3.0), (-5.0, 0.05, 3.0), (0.0, 0.05, 0.0), (0.0, 0.05, 3.0), (-0.1, 0.05, 0.0), (-0.1, 0.05, 3.0), (-3.874e-07, -0.15, 0.0), (-0.1, -0.15, 0.0), (-0.1, -0.15, 3.0), (-3.874e-07, -0.15, 3.0), (-4.9, 0.0, 0.0), (-5.0, 0.05, 0.0), (-4.9, -0.15, 3.0), (-4.9, 0.05, 3.0), (-4.9, -0.15, 0.0), (-5.0, -0.15, 0.0), (-3.65, 0.05, 3.0), (-3.85, 0.05, 3.0), (-1.15, 0.05, 3.0), (-1.35, 0.05, 3.0), (-3.85, -0.1, 0.0), (-3.65, -0.15, 0.0), (-1.35, -0.1, 0.0), (-1.15, -0.15, 0.0), (-1.15, 0.0, 0.0), (-1.35, 0.05, 0.0), (-3.65, 0.0, 0.0), (-3.85, 0.05, 0.0), (-1.35, -0.15, 3.0), (-1.15, -0.15, 3.0), (-3.85, -0.15, 3.0), (-3.65, -0.15, 3.0), (-0.1, -0.1, 2.7), (-0.1, 0.0, 2.8), (-4.9, 0.0, 2.7), (-5.0, -0.1, 2.7), (-4.9, -0.1, 2.8), (-1.35, -0.1, 2.7), (-1.15, -0.1, 2.8), (-3.85, -0.1, 2.7), (-3.65, -0.1, 2.8), (-3.65, 0.0, 2.7), (-3.85, 0.0, 2.8), (-1.15, 0.0, 2.7), (-1.35, 0.0, 2.8), (-0.1, -0.1, 0.5), (-0.1, 0.0, 0.5), (-4.9, 0.0, 0.5), (-4.9, -0.1, 0.5), (-1.15, -0.1, 0.5), (-1.35, -0.1, 0.5), (-3.65, -0.1, 0.5), (-3.85, -0.1, 0.5), (-3.85, 0.0, 0.5), (-3.65, 1.118e-08, 0.5), (-1.35, 0.0, 0.5), (-1.15, 0.0, 0.5), (0.0, 0.0, 0.6), (0.0, -0.1, 0.0), (-5.0, 0.0, 3.0), (0.0, 0.0, 3.0), (0.0, 0.0, 2.7), (0.0, -0.1, 2.7), (-5.0, -0.1, 0.0), (-5.0, -0.1, 0.6), (-0.1, 0.0, 3.0), (-0.1, -0.1, 3.0), (-3.874e-07, -0.1, 3.0), (-0.1, 0.0, 0.0), (-3.874e-07, 0.0, 0.0), (-0.1, -0.1, 0.0), (-3.874e-07, -0.1, 0.6), (-0.1, -0.1, 0.6), (-0.1, 0.0, 0.6), (-5.0, 0.0, 0.6), (-4.9, 0.0, 0.6), (-4.9, 0.05, 0.0), (-5.0, 0.0, 0.0), (-4.9, -0.1, 0.0), (-4.9, 0.0, 3.0), (-5.0, -0.1, 3.0), (-4.9, -0.1, 3.0), (-4.9, -0.1, 0.6), (-1.15, -0.1, 0.6), (-1.35, -0.1, 0.6), (-1.35, -0.15, 0.0), (-1.15, -0.1, 0.0), (-3.65, -0.1, 0.6), (-3.85, -0.1, 0.6), (-3.85, -0.15, 0.0), (-3.65, -0.1, 0.0), (-1.15, 0.0, 3.0), (-1.35, 0.0, 3.0), (-1.35, -0.1, 3.0), (-1.15, -0.1, 3.0), (-3.65, 0.0, 3.0), (-3.85, 0.0, 3.0), (-3.85, -0.1, 3.0), (-3.65, -0.1, 3.0), (-3.85, 0.0, 0.6), (-3.65, 0.0, 0.6), (-3.65, 0.05, 0.0), (-3.85, 0.0, 0.0), (-1.35, 0.0, 0.6), (-1.15, 0.0, 0.6), (-1.15, 0.05, 0.0), (-1.35, 0.0, 0.0), (-0.1, -0.1, 2.8), (-0.1, 0.0, 2.7), (-4.9, 7.451e-09, 2.8), (-5.0, 0.0, 2.7), (-4.9, -0.1, 2.7), (-1.35, -0.1, 2.8), (-1.15, -0.1, 2.7), (-3.85, -0.1, 2.8), (-3.65, -0.1, 2.7), (-3.65, 7.451e-09, 2.8), (-3.85, 0.0, 2.7), (-1.15, 7.451e-09, 2.8), (-1.35, 0.0, 2.7), (-5.0, -0.1, 0.5), (-0.1, -0.15, 0.5), (-3.874e-07, -0.15, 0.5), (-0.1, 0.05, 0.5), (-4.9, 0.05, 0.5), (-5.0, -0.15, 0.5), (-4.9, -0.15, 0.5), (-1.35, -0.15, 0.5), (-1.15, -0.15, 0.5), (-3.85, -0.15, 0.5), (-3.65, -0.15, 0.5), (-3.65, 0.05, 0.5), (-3.85, 0.05, 0.5), (-1.15, 0.05, 0.5), (-1.35, 0.05, 0.5), (0.0, 0.05, 0.5), (-1.937e-07, -0.1, 0.5), (-1.937e-07, 0.0, 0.5), (-5.0, 0.0, 0.5), (-5.0, 0.05, 0.5), (0.0, 0.0, 2.8), (-0.1, -0.15, 2.8), (-3.874e-07, -0.15, 2.8), (-0.1, 0.05, 2.8), (-4.9, 0.05, 2.8), (-4.9, -0.15, 2.8), (-1.35, -0.15, 2.8), (-1.15, -0.15, 2.8), (-3.85, -0.15, 2.8), (-3.65, -0.15, 2.8), (-3.65, 0.05, 2.8), (-3.85, 0.05, 2.8), (-1.15, 0.05, 2.8), (-1.35, 0.05, 2.8), (-1.937e-07, 0.05, 2.8), (-1.937e-07, -0.1, 2.8), (-5.0, -0.1, 2.8), (-5.0, 0.0, 2.8), (-5.0, 0.05, 2.8), (-5.0, -0.15, 2.8), (-2.4, 0.0, 2.7), (-2.6, 0.0, 2.7), (-2.6, 0.0, 3.0), (-2.4, 0.0, 3.0), (-2.4, -0.1, 3.0), (-2.6, -0.1, 3.0), (-2.6, -0.1, 2.7), (-2.4, -0.1, 2.7), (-2.4, 3.371e-09, 2.8), (-2.6, 4.08e-09, 2.8), (-2.4, 0.05, 3.0), (-2.6, 0.05, 3.0), (-2.6, -0.15, 3.0), (-2.4, -0.15, 3.0), (-2.6, -0.1, 2.8), (-2.4, -0.1, 2.8), (-2.4, -0.15, 2.8), (-2.6, -0.15, 2.8), (-2.6, 0.05, 2.8), (-2.4, 0.05, 2.8), (-2.6, -0.1, 0.0), (-2.4, -0.1, 0.0), (-2.4, -0.1, 0.6), (-2.6, -0.1, 0.6), (-2.4, 0.0, 0.0), (-2.6, 0.0, 0.0), (-2.6, 0.0, 0.6), (-2.4, 0.0, 0.6), (-2.6, -0.15, 0.0), (-2.4, -0.15, 0.0), (-2.6, -0.1, 0.5), (-2.4, -0.1, 0.5), (-2.4, 0.05, 0.0), (-2.6, 0.05, 0.0), (-2.4, 5.056e-09, 0.5), (-2.6, 6.12e-09, 0.5), (-2.6, 0.05, 0.5), (-2.4, 0.05, 0.5), (-2.4, -0.15, 0.5), (-2.6, -0.15, 0.5)], [], [(156, 80, 59, 157), (65, 91, 94, 66), (140, 60, 67, 155), (96, 79, 81, 97), (24, 68, 70, 86), (148, 30, 12, 145), (152, 18, 5, 143), (141, 8, 29, 147), (144, 13, 17, 151), (83, 104, 43, 113), (127, 50, 191, 198), (171, 16, 95, 162), (124, 47, 53, 132), (131, 54, 195, 196), (87, 100, 41, 115), (99, 88, 39, 117), (72, 73, 104, 83), (192, 25, 106, 184), (57, 61, 62, 71), (75, 82, 88, 99), (64, 35, 110, 74), (120, 64, 74, 138), (133, 56, 46, 123), (137, 57, 71, 136), (129, 52, 48, 126), (121, 45, 49, 128), (10, 102, 20, 78), (150, 16, 171, 178), (51, 190, 183, 87), (112, 146, 176, 175), (65, 66, 67, 60), (69, 58, 70, 68), (121, 7, 6, 122), (135, 2, 4, 123), (124, 76, 11, 139), (10, 78, 63, 77), (59, 80, 81, 79), (125, 15, 14, 126), (127, 85, 23, 128), (129, 89, 21, 130), (92, 93, 94, 91), (96, 97, 98, 95), (131, 101, 27, 132), (133, 105, 25, 134), (26, 90, 20, 102), (24, 86, 22, 106), (141, 107, 155, 142), (154, 140, 33, 143), (144, 109, 157, 158), (159, 156, 36, 145), (146, 112, 38, 147), (148, 114, 40, 149), (150, 116, 42, 151), (152, 118, 44, 153), (32, 72, 71, 62), (61, 57, 73, 108), (34, 75, 74, 110), (35, 64, 82, 111), (37, 84, 83, 113), (39, 88, 87, 115), (41, 100, 99, 117), (43, 104, 103, 119), (113, 43, 108, 32), (32, 108, 73, 72), (168, 44, 119, 160), (37, 119, 103, 84), (117, 39, 111, 34), (34, 111, 82, 75), (159, 0, 80, 156), (139, 11, 77, 138), (122, 6, 58, 136), (154, 3, 60, 140), (3, 5, 65, 60), (8, 9, 67, 66), (4, 2, 69, 68), (6, 7, 70, 58), (45, 136, 71, 72), (137, 46, 73, 57), (47, 138, 74, 75), (11, 76, 10, 77), (14, 15, 63, 78), (13, 1, 59, 79), (0, 12, 81, 80), (120, 48, 82, 64), (50, 49, 83, 84), (23, 85, 22, 86), (52, 51, 87, 88), (21, 89, 20, 90), (18, 19, 92, 91), (28, 29, 94, 93), (16, 17, 96, 95), (30, 31, 98, 97), (54, 53, 99, 100), (27, 101, 26, 102), (56, 55, 103, 104), (25, 105, 24, 106), (155, 107, 32, 62), (33, 140, 61, 108), (157, 109, 34, 110), (36, 156, 35, 111), (38, 112, 37, 113), (40, 114, 39, 115), (42, 116, 41, 117), (44, 118, 43, 119), (105, 4, 68, 24), (46, 56, 104, 73), (7, 23, 86, 70), (118, 33, 108, 43), (5, 18, 91, 65), (29, 8, 66, 94), (49, 45, 72, 83), (107, 38, 113, 32), (76, 27, 102, 10), (89, 14, 78, 20), (53, 47, 75, 99), (114, 36, 111, 39), (12, 30, 97, 81), (17, 13, 79, 96), (109, 42, 117, 34), (48, 52, 88, 82), (92, 163, 164, 93), (173, 28, 93, 164), (31, 172, 165, 98), (184, 106, 22, 181), (183, 186, 100, 87), (101, 193, 185, 26), (85, 127, 198, 189), (116, 150, 178, 169), (15, 125, 120, 63), (2, 135, 137, 69), (56, 133, 134, 55), (54, 131, 132, 53), (52, 129, 130, 51), (50, 127, 128, 49), (120, 125, 126, 48), (47, 124, 139, 138), (137, 135, 123, 46), (45, 121, 122, 136), (7, 121, 128, 23), (89, 129, 126, 14), (69, 137, 136, 58), (105, 133, 123, 4), (63, 120, 138, 77), (101, 131, 196, 193), (76, 124, 132, 27), (199, 190, 51, 130), (9, 142, 155, 67), (1, 158, 157, 59), (18, 152, 153, 19), (16, 150, 151, 17), (30, 148, 149, 31), (28, 146, 147, 29), (0, 159, 145, 12), (13, 144, 158, 1), (3, 154, 143, 5), (8, 141, 142, 9), (85, 189, 181, 22), (179, 170, 19, 153), (109, 144, 151, 42), (107, 141, 147, 38), (118, 152, 143, 33), (114, 148, 145, 36), (61, 140, 155, 62), (35, 156, 157, 110), (168, 179, 153, 44), (174, 177, 149, 40), (174, 40, 115, 166), (112, 175, 167, 37), (162, 95, 98, 165), (167, 160, 119, 37), (116, 169, 161, 41), (177, 172, 31, 149), (146, 28, 173, 176), (19, 170, 163, 92), (188, 199, 130, 21), (197, 194, 55, 134), (195, 54, 100, 186), (55, 194, 187, 103), (84, 103, 187, 182), (26, 185, 180, 90), (188, 21, 90, 180), (191, 50, 84, 182), (161, 186, 183, 166), (192, 197, 134, 25), (179, 168, 169, 178), (177, 174, 175, 176), (174, 166, 167, 175), (173, 164, 165, 172), (171, 162, 163, 170), (168, 160, 161, 169), (160, 187, 186, 161), (172, 177, 176, 173), (170, 179, 178, 171), (162, 165, 164, 163), (199, 188, 189, 198), (197, 192, 193, 196), (195, 186, 187, 194), (192, 184, 185, 193), (191, 182, 183, 190), (188, 180, 181, 189), (184, 181, 180, 185), (167, 182, 187, 160), (194, 197, 196, 195), (190, 199, 198, 191), (115, 41, 161, 166), (166, 183, 182, 167)])
me_cube_008.use_remesh_preserve_volume = False
me_cube_008.use_remesh_preserve_attributes = False
me_cube_008.use_mirror_vertex_groups = False
me_cube_008.update()
me_cube_007 = bpy.data.meshes.new('Cube.007')
me_cube_007.from_pydata([(-4.9, -0.1, 1.0), (-4.9, -0.1, 2.4), (-4.9, 0.0, 1.0), (-4.9, 0.0, 2.4), (-0.1, -0.1, 1.0), (-0.1, -0.1, 2.4), (-0.1, 0.0, 1.0), (-0.1, 0.0, 2.4), (-5.0, -0.1, 0.1), (-5.0, -0.1, 3.0), (-5.0, 0.0, 3.0), (-5.0, 0.0, 0.1), (0.0, 0.0, 0.1), (0.0, 0.0, 3.0), (0.0, -0.1, 3.0), (0.0, -0.1, 0.1), (-5.0, 0.0, 0.0), (-5.0, -0.1, 0.0), (0.0, 0.0, 0.0), (0.0, -0.1, 0.0), (0.0, 0.02, 0.1), (-5.0, 0.02, 0.1), (0.0, 0.02, 0.0), (-5.0, 0.02, 0.0), (-5.0, -0.12, 0.1), (0.0, -0.12, 0.1), (-5.0, -0.12, 0.0), (0.0, -0.12, 0.0)], [], [(8, 9, 10, 11), (5, 7, 6, 4), (12, 13, 14, 15), (1, 3, 7, 5), (11, 12, 20, 21), (13, 10, 9, 14), (0, 1, 9, 8), (3, 2, 11, 10), (2, 6, 12, 11), (7, 3, 10, 13), (6, 7, 13, 12), (5, 4, 15, 14), (4, 0, 8, 15), (1, 5, 14, 9), (4, 6, 2, 0), (0, 2, 3, 1), (16, 18, 19, 17), (8, 11, 16, 17), (12, 15, 19, 18), (19, 15, 25, 27), (21, 20, 22, 23), (16, 11, 21, 23), (18, 16, 23, 22), (12, 18, 22, 20), (25, 24, 26, 27), (17, 19, 27, 26), (8, 17, 26, 24), (15, 8, 24, 25)])
me_cube_007.use_remesh_preserve_volume = False
me_cube_007.use_remesh_preserve_attributes = False
me_cube_007.use_mirror_vertex_groups = False
me_cube_007.update()
me_cube_006 = bpy.data.meshes.new('Cube.006')
me_cube_006.from_pydata([(-5.0, -0.1, 0.0), (-5.0, -0.1, 3.0), (-5.0, 0.0, 0.0), (-5.0, 0.0, 3.0), (0.0, -0.1, 0.0), (0.0, -0.1, 3.0), (0.0, 0.0, 0.0), (0.0, 0.0, 3.0), (-5.0, -0.1, 0.1), (-5.0, 0.0, 0.1), (0.0, 0.0, 0.1), (0.0, -0.1, 0.1), (0.0, -0.12, 0.1), (0.0, -0.12, 0.0), (-5.0, -0.12, 0.0), (-5.0, -0.12, 0.1), (-5.0, 0.02, 0.1), (-5.0, 0.02, 0.0), (0.0, 0.02, 0.0), (0.0, 0.02, 0.1)], [], [(8, 1, 3, 9), (9, 3, 7, 10), (10, 7, 5, 11), (11, 5, 1, 8), (2, 6, 4, 0), (7, 3, 1, 5), (4, 11, 12, 13), (6, 10, 11, 4), (9, 10, 19, 16), (0, 8, 9, 2), (13, 12, 15, 14), (11, 8, 15, 12), (8, 0, 14, 15), (0, 4, 13, 14), (17, 16, 19, 18), (2, 9, 16, 17), (10, 6, 18, 19), (6, 2, 17, 18)])
me_cube_006.use_remesh_preserve_volume = False
me_cube_006.use_remesh_preserve_attributes = False
me_cube_006.use_mirror_vertex_groups = False
me_cube_006.update()
me_cube_005 = bpy.data.meshes.new('Cube.005')
me_cube_005.from_pydata([(-0.95, -0.1, 0.1), (-0.95, -0.1, 1.95), (-0.95, 0.0, 0.1), (-0.95, 0.0, 1.95), (-0.05, -0.1, 0.1), (-0.05, -0.1, 1.95), (-0.05, 0.0, 0.1), (-0.05, 0.0, 1.95), (-1.0, -0.1, 0.1), (-1.0, -0.1, 3.0), (-1.0, 0.0, 3.0), (-1.0, 0.0, 0.1), (0.0, 0.0, 0.1), (0.0, 0.0, 3.0), (0.0, -0.1, 3.0), (0.0, -0.1, 0.1), (-1.0, 0.0, 0.0), (-1.0, -0.1, 0.0), (0.0, -0.1, 0.0), (0.0, 0.0, 0.0), (-0.95, -0.1, 0.0), (-0.95, 0.0, 0.0), (-0.05, 0.0, 0.0), (-0.05, -0.1, 0.0), (-0.95, 0.02, 0.1), (-1.0, 0.02, 0.1), (-0.05, 0.02, 0.1), (0.0, 0.02, 0.1), (-0.95, 0.02, 0.0), (-1.0, 0.02, 0.0), (-0.05, 0.02, 0.0), (0.0, 0.02, 0.0), (-1.0, -0.12, 0.1), (-0.95, -0.12, 0.1), (-0.05, -0.12, 0.1), (0.0, -0.12, 0.1), (-1.0, -0.12, 0.0), (-0.95, -0.12, 0.0), (-0.05, -0.12, 0.0), (0.0, -0.12, 0.0)], [], [(8, 9, 10, 11), (5, 7, 6, 4), (12, 13, 14, 15), (1, 3, 7, 5), (13, 10, 9, 14), (6, 7, 3, 2, 11, 10, 13, 12), (1, 5, 4, 15, 14, 9, 8, 0), (19, 22, 30, 31), (12, 15, 18, 19), (0, 2, 3, 1), (17, 16, 21, 20), (18, 23, 22, 19), (4, 6, 22, 23), (8, 11, 16, 17), (11, 2, 24, 25), (4, 23, 38, 34), (2, 0, 20, 21), (20, 0, 33, 37), (25, 24, 28, 29), (26, 27, 31, 30), (16, 11, 25, 29), (12, 19, 31, 27), (6, 12, 27, 26), (21, 16, 29, 28), (22, 6, 26, 30), (2, 21, 28, 24), (33, 32, 36, 37), (35, 34, 38, 39), (17, 20, 37, 36), (23, 18, 39, 38), (8, 17, 36, 32), (0, 8, 32, 33), (18, 15, 35, 39), (15, 4, 34, 35)])
me_cube_005.use_remesh_preserve_volume = False
me_cube_005.use_remesh_preserve_attributes = False
me_cube_005.use_mirror_vertex_groups = False
me_cube_005.update()
me_cube_004 = bpy.data.meshes.new('Cube.004')
me_cube_004.from_pydata([(-1.5, -0.1, 1.0), (-1.5, -0.1, 2.4), (-1.5, 0.0, 1.0), (-1.5, 0.0, 2.4), (-0.5, -0.1, 1.0), (-0.5, -0.1, 2.4), (-0.5, 0.0, 1.0), (-0.5, 0.0, 2.4), (-2.0, -0.1, 0.1), (-2.0, -0.1, 3.0), (-2.0, 0.0, 3.0), (-2.0, 0.0, 0.1), (0.0, 0.0, 0.1), (0.0, 0.0, 3.0), (0.0, -0.1, 3.0), (0.0, -0.1, 0.1), (-2.0, 0.0, 0.0), (-2.0, -0.1, 0.0), (0.0, 0.0, 0.0), (0.0, -0.1, 0.0), (0.0, 0.02, 0.1), (-2.0, 0.02, 0.1), (0.0, 0.02, 0.0), (-2.0, 0.02, 0.0), (-2.0, -0.12, 0.1), (0.0, -0.12, 0.1), (-2.0, -0.12, 0.0), (0.0, -0.12, 0.0)], [], [(8, 9, 10, 11), (5, 7, 6, 4), (12, 13, 14, 15), (1, 3, 7, 5), (12, 15, 19, 18), (13, 10, 9, 14), (0, 1, 9, 8), (3, 2, 11, 10), (2, 6, 12, 11), (7, 3, 10, 13), (6, 7, 13, 12), (5, 4, 15, 14), (4, 0, 8, 15), (1, 5, 14, 9), (4, 6, 2, 0), (0, 2, 3, 1), (16, 18, 19, 17), (8, 17, 26, 24), (16, 11, 21, 23), (8, 11, 16, 17), (21, 20, 22, 23), (11, 12, 20, 21), (12, 18, 22, 20), (18, 16, 23, 22), (25, 24, 26, 27), (19, 15, 25, 27), (15, 8, 24, 25), (17, 19, 27, 26)])
me_cube_004.use_remesh_preserve_volume = False
me_cube_004.use_remesh_preserve_attributes = False
me_cube_004.use_mirror_vertex_groups = False
me_cube_004.update()
me_cube_003 = bpy.data.meshes.new('Cube.003')
me_cube_003.from_pydata([(-4.9, -0.1, 0.2), (-4.9, -0.1, 2.9), (-4.9, 0.0, 0.2), (-4.9, 0.0, 2.9), (-0.1, -0.1, 0.2), (-0.1, -0.1, 2.9), (-0.1, 0.0, 0.2), (-0.1, 0.0, 2.9), (-5.0, -0.1, 0.1), (-5.0, -0.1, 3.0), (-5.0, 0.0, 3.0), (-5.0, 0.0, 0.1), (0.0, 0.0, 0.1), (0.0, 0.0, 3.0), (0.0, -0.1, 3.0), (0.0, -0.1, 0.1), (-5.0, 0.0, 1.49e-08), (-5.0, -0.1, 1.49e-08), (0.0, 0.0, 1.49e-08), (0.0, -0.1, 1.49e-08), (0.0, 0.02, 0.1), (-5.0, 0.02, 0.1), (0.0, 0.02, 1.49e-08), (-5.0, 0.02, 1.49e-08), (-5.0, -0.12, 0.1), (0.0, -0.12, 0.1), (-5.0, -0.12, 1.49e-08), (0.0, -0.12, 1.49e-08), (-2.45, 0.0, 0.1), (-2.55, 0.0, 0.1), (-2.45, -0.1, 0.1), (-2.55, -0.1, 0.1), (-2.45, 0.0, 0.2), (-2.55, 0.0, 0.2), (-2.55, -0.1, 0.2), (-2.45, -0.1, 0.2), (-2.45, 0.0, 1.49e-08), (-2.55, 0.0, 1.49e-08), (-2.55, -0.1, 1.49e-08), (-2.45, -0.1, 1.49e-08), (-2.55, 0.02, 0.1), (-2.45, 0.02, 0.1), (-2.55, 0.02, 1.49e-08), (-2.45, 0.02, 1.49e-08), (-2.55, -0.12, 0.1), (-2.45, -0.12, 0.1), (-2.45, -0.12, 1.49e-08), (-2.55, -0.12, 1.49e-08), (-2.55, 0.0, 3.0), (-2.45, 0.0, 3.0), (-2.45, -0.1, 3.0), (-2.55, -0.1, 3.0), (-2.45, 0.0, 2.9), (-2.55, 0.0, 2.9), (-2.55, -0.1, 2.9), (-2.45, -0.1, 2.9)], [], [(8, 9, 10, 11), (5, 7, 6, 4), (12, 13, 14, 15), (1, 3, 53, 54), (32, 6, 12, 28), (53, 3, 10, 48), (0, 1, 9, 8), (3, 2, 11, 10), (4, 35, 30, 15), (1, 54, 51, 9), (6, 7, 13, 12), (5, 4, 15, 14), (34, 33, 2, 0), (55, 52, 7, 5), (4, 6, 32, 35), (0, 2, 3, 1), (18, 36, 43, 22), (8, 11, 16, 17), (12, 15, 19, 18), (19, 15, 25, 27), (25, 45, 46, 27), (16, 11, 21, 23), (36, 18, 19, 39), (12, 18, 22, 20), (13, 49, 50, 14), (17, 38, 47, 26), (8, 17, 26, 24), (15, 30, 45, 25), (34, 0, 8, 31), (21, 40, 42, 23), (44, 24, 26, 47), (39, 19, 27, 46), (41, 20, 22, 43), (37, 16, 23, 42), (16, 37, 38, 17), (31, 8, 24, 44), (28, 12, 20, 41), (2, 33, 29, 11), (55, 5, 14, 50), (48, 10, 9, 51), (7, 52, 49, 13), (34, 54, 53, 33), (31, 44, 45, 30), (39, 46, 47, 38), (44, 47, 46, 45), (37, 42, 43, 36), (41, 43, 42, 40), (36, 39, 38, 37), (35, 55, 54, 34), (34, 31, 30, 35), (32, 28, 29, 33), (28, 41, 40, 29), (55, 50, 51, 54), (53, 48, 49, 52), (48, 51, 50, 49), (32, 52, 55, 35), (11, 29, 40, 21), (33, 53, 52, 32)])
me_cube_003.use_remesh_preserve_volume = False
me_cube_003.use_remesh_preserve_attributes = False
me_cube_003.use_mirror_vertex_groups = False
me_cube_003.update()
me_cube_001 = bpy.data.meshes.new('Cube.001')
me_cube_001.from_pydata([(-2.0, -0.1, 0.0), (-2.0, -0.1, 3.0), (-2.0, 0.0, 0.0), (-2.0, 0.0, 3.0), (0.0, -0.1, 0.0), (0.0, -0.1, 3.0), (0.0, 0.0, 0.0), (0.0, 0.0, 3.0), (-2.0, -0.1, 0.1), (-2.0, 0.0, 0.1), (0.0, 0.0, 0.1), (0.0, -0.1, 0.1), (-2.0, 0.02, 0.1), (-2.0, 0.02, 0.0), (0.0, 0.02, 0.0), (0.0, 0.02, 0.1), (0.0, -0.12, 0.1), (0.0, -0.12, 0.0), (-2.0, -0.12, 0.0), (-2.0, -0.12, 0.1)], [], [(8, 1, 3, 9), (9, 3, 7, 10), (10, 7, 5, 11), (11, 5, 1, 8), (2, 6, 4, 0), (7, 3, 1, 5), (4, 11, 16, 17), (6, 10, 11, 4), (9, 10, 15, 12), (0, 8, 9, 2), (13, 12, 15, 14), (2, 9, 12, 13), (10, 6, 14, 15), (6, 2, 13, 14), (17, 16, 19, 18), (11, 8, 19, 16), (8, 0, 18, 19), (0, 4, 17, 18)])
me_cube_001.use_remesh_preserve_volume = False
me_cube_001.use_remesh_preserve_attributes = False
me_cube_001.use_mirror_vertex_groups = False
me_cube_001.update()
me_cube = bpy.data.meshes.new('Cube')
me_cube.from_pydata([(-1.0, -0.1, 0.0), (-1.0, -0.1, 3.0), (-1.0, 0.0, 0.0), (-1.0, 0.0, 3.0), (0.0, -0.1, 0.0), (0.0, -0.1, 3.0), (0.0, 0.0, 0.0), (0.0, 0.0, 3.0), (-1.0, -0.1, 0.1), (-1.0, 0.0, 0.1), (0.0, 0.0, 0.1), (0.0, -0.1, 0.1), (-1.0, 0.02, 0.1), (-1.0, 0.02, 0.0), (0.0, 0.02, 0.0), (0.0, 0.02, 0.1), (0.0, -0.12, 0.1), (0.0, -0.12, 0.0), (-1.0, -0.12, 0.0), (-1.0, -0.12, 0.1)], [], [(8, 1, 3, 9), (9, 3, 7, 10), (10, 7, 5, 11), (11, 5, 1, 8), (2, 6, 4, 0), (7, 3, 1, 5), (4, 11, 16, 17), (6, 10, 11, 4), (9, 10, 15, 12), (0, 8, 9, 2), (13, 12, 15, 14), (2, 9, 12, 13), (10, 6, 14, 15), (6, 2, 13, 14), (17, 16, 19, 18), (11, 8, 19, 16), (8, 0, 18, 19), (0, 4, 17, 18)])
me_cube.use_remesh_preserve_volume = False
me_cube.use_remesh_preserve_attributes = False
me_cube.use_mirror_vertex_groups = False
me_cube.update()

# ---- objects
ob_cube_017 = bpy.data.objects.new('Cube.017', me_cube_011)
ob_cube_016 = bpy.data.objects.new('Cube.016', me_cube_002)
ob_cube_015 = bpy.data.objects.new('Cube.015', me_cube_020)
ob_cube_014 = bpy.data.objects.new('Cube.014', me_cube_019)
ob_cube_013 = bpy.data.objects.new('Cube.013', me_cube_018)
ob_cube_012 = bpy.data.objects.new('Cube.012', me_cube_017)
ob_cube_011 = bpy.data.objects.new('Cube.011', me_cube_016)
ob_cube_010 = bpy.data.objects.new('Cube.010', me_cube_015)
ob_cube_009 = bpy.data.objects.new('Cube.009', me_cube_010)
ob_cube_008 = bpy.data.objects.new('Cube.008', me_cube_009)
ob_cube_007 = bpy.data.objects.new('Cube.007', me_cube_008)
ob_cube_006 = bpy.data.objects.new('Cube.006', me_cube_007)
ob_cube_002 = bpy.data.objects.new('Cube.002', me_cube_006)
ob_cube_005 = bpy.data.objects.new('Cube.005', me_cube_005)
ob_cube_004 = bpy.data.objects.new('Cube.004', me_cube_004)
ob_cube_003 = bpy.data.objects.new('Cube.003', me_cube_003)
ob_cube_001 = bpy.data.objects.new('Cube.001', me_cube_001)
ob_cube = bpy.data.objects.new('Cube', me_cube)

# ---- transforms, parenting, visibility, modifiers, constraints
ob_cube_017.location = (0.0, -2.0, 0.0)
ob_cube_017.lineart.crease_threshold = 0.0
ob_cube_016.location = (0.0, -2.0, 0.0)
ob_cube_016.lineart.crease_threshold = 0.0
ob_cube_015.location = (-3.0, -5.0, 0.0)
ob_cube_015.rotation_euler = (0.0, -0.0, 1.571)
ob_cube_015.lineart.crease_threshold = 0.0
ob_cube_014.location = (4.0, -5.0, 0.0)
ob_cube_014.lineart.crease_threshold = 0.0
ob_cube_013.location = (4.0, 0.0, 0.0)
ob_cube_013.lineart.crease_threshold = 0.0
ob_cube_012.location = (4.0, -3.0, 0.0)
ob_cube_012.lineart.crease_threshold = 0.0
ob_cube_011.location = (-3.0, -4.0, 0.0)
ob_cube_011.lineart.crease_threshold = 0.0
ob_cube_010.location = (-3.0, -4.0, 0.0)
ob_cube_010.lineart.crease_threshold = 0.0
ob_cube_009.location = (-7.0, -6.0, 0.0)
ob_cube_009.lineart.crease_threshold = 0.0
ob_cube_008.location = (0.0, -3.0, 0.0)
ob_cube_008.lineart.crease_threshold = 0.0
ob_cube_007.location = (-7.0, -8.0, 0.0)
ob_cube_007.lineart.crease_threshold = 0.0
ob_cube_006.location = (-7.0, -2.0, 0.0)
ob_cube_006.lineart.crease_threshold = 0.0
ob_cube_002.location = (-7.0, 0.0, 0.0)
ob_cube_002.lineart.crease_threshold = 0.0
ob_cube_005.location = (0.0, -2.0, 0.0)
ob_cube_005.lineart.crease_threshold = 0.0
ob_cube_004.location = (-3.0, -2.0, 0.0)
ob_cube_004.lineart.crease_threshold = 0.0
ob_cube_003.location = (-7.0, -4.0, 0.0)
ob_cube_003.lineart.crease_threshold = 0.0
ob_cube_001.location = (-3.0, 0.0, 0.0)
ob_cube_001.lineart.crease_threshold = 0.0
ob_cube.location = (0.0, 0.0, 0.0)
ob_cube.lineart.crease_threshold = 0.0

# ---- collection membership
col_collection_1.objects.link(ob_cube_017)
col_collection_1.objects.link(ob_cube_016)
col_collection_1.objects.link(ob_cube_015)
col_collection_1.objects.link(ob_cube_014)
col_collection_1.objects.link(ob_cube_013)
col_collection_1.objects.link(ob_cube_012)
col_collection_1.objects.link(ob_cube_011)
col_collection_1.objects.link(ob_cube_010)
col_collection_1.objects.link(ob_cube_009)
col_collection_1.objects.link(ob_cube_008)
col_collection_1.objects.link(ob_cube_007)
col_collection_1.objects.link(ob_cube_006)
col_collection_1.objects.link(ob_cube_002)
col_collection_1.objects.link(ob_cube_005)
col_collection_1.objects.link(ob_cube_004)
col_collection_1.objects.link(ob_cube_003)
col_collection_1.objects.link(ob_cube_001)
col_collection_1.objects.link(ob_cube)

# ---- scene / render settings (as saved in the file)
scene.frame_start = 1; scene.frame_end = 250; scene.frame_set(0)
scene.render.engine = 'CYCLES'
scene.render.image_settings.compression = 0
scene.render.dither_intensity = 0.0
scene.cycles.use_denoising = False
scene.cycles.samples = 128
scene.cycles.sampling_pattern = 'TABULATED_SOBOL'
scene.cycles.use_adaptive_sampling = False
scene.cycles.use_light_tree = False
scene.cycles.blur_glossy = 0.0
scene.cycles.sample_clamp_indirect = 0.0
scene.view_settings.view_transform = 'Filmic'
bpy.context.view_layer.update()

# ---- added for rendering (the .blend has no active camera): camera
cam_auto = bpy.data.cameras.new('AutoCamera')
cam_auto.lens = 50.0
cam_auto.sensor_width = 36.0
cam_auto.clip_end = 1000.0
ob_auto_camera = bpy.data.objects.new('AutoCamera', cam_auto)
scene.collection.objects.link(ob_auto_camera)
ob_auto_camera.location = (13.7084, -26.2401, 15.5917)
ob_auto_camera.rotation_euler = (1.09748, -7.21219e-08, 0.694738)
scene.camera = ob_auto_camera
bpy.context.view_layer.update()
